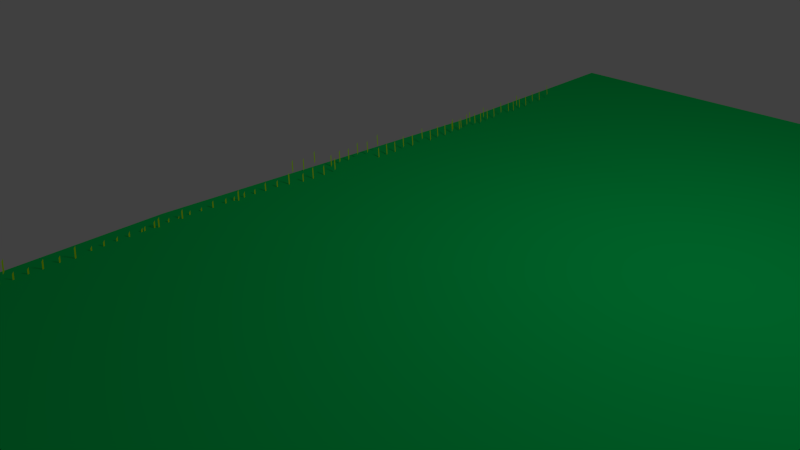 # Source: ground.blend  (saved by Blender 2.73.0; exported with 4.5.12 LTS)
import bpy
from mathutils import Matrix  # noqa: F401  (used for matrix-valued properties, if any)

bpy.ops.wm.read_factory_settings(use_empty=True)
scene = bpy.context.scene
scene.name = 'Scene'

# ---- collections
col_collection_1 = bpy.data.collections.new('Collection 1'); scene.collection.children.link(col_collection_1)

# ---- materials (node trees are filled in below, after node groups)
mat_rock1 = bpy.data.materials.new('Rock1')
mat_rock1.alpha_threshold = 0.0
mat_rock1.use_transparent_shadow = False
mat_rock1.diffuse_color = (0.2968, 0.1147, 0.034, 1.0)
mat_rock1.roughness = 0.5
mat_rock1.line_color = (0.0, 0.0, 0.0, 1.0)
mat_grass_001 = bpy.data.materials.new('Grass.001')
mat_grass_001.alpha_threshold = 0.0
mat_grass_001.use_transparent_shadow = False
mat_grass_001.diffuse_color = (0.0, 0.8, 0.1435, 1.0)
mat_grass_001.roughness = 0.5
mat_grass_001.line_color = (0.0, 0.0, 0.0, 1.0)
mat_dirt = bpy.data.materials.new('Dirt')
mat_dirt.alpha_threshold = 0.0
mat_dirt.use_transparent_shadow = False
mat_dirt.diffuse_color = (0.8, 0.3645, 0.1992, 1.0)
mat_dirt.specular_color = (1.0, 0.391, 0.1849)
mat_dirt.roughness = 0.5
mat_dirt.specular_intensity = 1.0
mat_dirt.line_color = (0.0, 0.0, 0.0, 1.0)
mat_grass = bpy.data.materials.new('Grass')
mat_grass.alpha_threshold = 0.0
mat_grass.use_transparent_shadow = False
mat_grass.diffuse_color = (0.7007, 1.0, 0.0, 1.0)
mat_grass.roughness = 0.5
mat_grass.line_color = (0.0, 0.0, 0.0, 1.0)

# ---- material node trees

# ---- world
world_world = bpy.data.worlds.new('World'); scene.world = world_world
world_world.color = (0.05088, 0.05088, 0.05088)
world_world.use_sun_shadow = False
world_world.sun_shadow_jitter_overblur = 0.0
world_world.cycles.sampling_method = 'MANUAL'
world_world.cycles.sample_map_resolution = 256

# ---- cameras
cam_camera = bpy.data.cameras.new('Camera')
cam_camera.clip_end = 100.0
cam_camera.lens = 35.0
cam_camera.sensor_width = 32.0
cam_camera.sensor_height = 18.0
cam_camera.ortho_scale = 7.314
cam_camera.dof.focus_distance = 0.0
cam_camera.dof.aperture_fstop = 128.0

# ---- lights
light_lamp = bpy.data.lights.new('Lamp', 'POINT')
light_lamp.transmission_factor = 0.0
light_lamp.cutoff_distance = 30.0
light_lamp.energy = 100.0
light_lamp.shadow_buffer_clip_start = 1.001
light_lamp.shadow_soft_size = 1.0
light_lamp.shadow_maximum_resolution = 0.006
light_lamp.use_absolute_resolution = True
light_lamp.cycles.use_multiple_importance_sampling = False

# ---- meshes
me_cube_084 = bpy.data.meshes.new('Cube.084')
me_cube_084.from_pydata([(-1.569, -4.137, -0.08419), (-1.569, -4.281, -0.08419), (-1.713, -4.281, -0.08419), (-1.713, -4.137, -0.08419), (-1.569, -4.137, -0.228), (-1.569, -4.281, -0.228), (-1.713, -4.281, -0.228), (-1.713, -4.137, -0.228)], [], [(4, 5, 1, 0), (5, 6, 2, 1), (6, 7, 3, 2), (7, 4, 0, 3), (0, 1, 2, 3), (7, 6, 5, 4)])
me_cube_084.materials.append(mat_rock1)
me_cube_084.use_remesh_preserve_volume = False
me_cube_084.use_remesh_preserve_attributes = False
me_cube_084.use_mirror_vertex_groups = False
me_cube_084.update()
me_cube_083 = bpy.data.meshes.new('Cube.083')
me_cube_083.from_pydata([(-1.504, -1.699, -0.6148), (-1.504, -1.842, -0.6148), (-1.648, -1.842, -0.6148), (-1.648, -1.699, -0.6148), (-1.504, -1.699, -0.7586), (-1.504, -1.842, -0.7586), (-1.648, -1.842, -0.7586), (-1.648, -1.699, -0.7586)], [], [(4, 5, 1, 0), (5, 6, 2, 1), (6, 7, 3, 2), (7, 4, 0, 3), (0, 1, 2, 3), (7, 6, 5, 4)])
me_cube_083.materials.append(mat_rock1)
me_cube_083.use_remesh_preserve_volume = False
me_cube_083.use_remesh_preserve_attributes = False
me_cube_083.use_mirror_vertex_groups = False
me_cube_083.update()
me_cube_082 = bpy.data.meshes.new('Cube.082')
me_cube_082.from_pydata([(-1.504, -2.637, -0.2735), (-1.504, -2.781, -0.2735), (-1.648, -2.781, -0.2735), (-1.648, -2.637, -0.2735), (-1.504, -2.637, -0.4174), (-1.504, -2.781, -0.4174), (-1.648, -2.781, -0.4174), (-1.648, -2.637, -0.4174)], [], [(4, 5, 1, 0), (5, 6, 2, 1), (6, 7, 3, 2), (7, 4, 0, 3), (0, 1, 2, 3), (7, 6, 5, 4)])
me_cube_082.materials.append(mat_rock1)
me_cube_082.use_remesh_preserve_volume = False
me_cube_082.use_remesh_preserve_attributes = False
me_cube_082.use_mirror_vertex_groups = False
me_cube_082.update()
me_cube_081 = bpy.data.meshes.new('Cube.081')
me_cube_081.from_pydata([(-1.504, -3.305, -0.2735), (-1.504, -3.449, -0.2735), (-1.648, -3.449, -0.2735), (-1.648, -3.305, -0.2735), (-1.504, -3.305, -0.4174), (-1.504, -3.449, -0.4174), (-1.648, -3.449, -0.4174), (-1.648, -3.305, -0.4174)], [], [(4, 5, 1, 0), (5, 6, 2, 1), (6, 7, 3, 2), (7, 4, 0, 3), (0, 1, 2, 3), (7, 6, 5, 4)])
me_cube_081.materials.append(mat_rock1)
me_cube_081.use_remesh_preserve_volume = False
me_cube_081.use_remesh_preserve_attributes = False
me_cube_081.use_mirror_vertex_groups = False
me_cube_081.update()
me_cube_080 = bpy.data.meshes.new('Cube.080')
me_cube_080.from_pydata([(-1.504, -3.655, -0.1296), (-1.504, -3.799, -0.1296), (-1.648, -3.799, -0.1296), (-1.648, -3.655, -0.1296), (-1.504, -3.655, -0.2734), (-1.504, -3.799, -0.2734), (-1.648, -3.799, -0.2734), (-1.648, -3.655, -0.2734)], [], [(4, 5, 1, 0), (5, 6, 2, 1), (6, 7, 3, 2), (7, 4, 0, 3), (0, 1, 2, 3), (7, 6, 5, 4)])
me_cube_080.materials.append(mat_rock1)
me_cube_080.use_remesh_preserve_volume = False
me_cube_080.use_remesh_preserve_attributes = False
me_cube_080.use_mirror_vertex_groups = False
me_cube_080.update()
me_cube_079 = bpy.data.meshes.new('Cube.079')
me_cube_079.from_pydata([(-1.548, -2.13, -0.2271), (-1.548, -2.274, -0.2271), (-1.692, -2.274, -0.2271), (-1.692, -2.13, -0.2271), (-1.548, -2.13, -0.3709), (-1.548, -2.274, -0.3709), (-1.692, -2.274, -0.3709), (-1.692, -2.13, -0.3709)], [], [(4, 5, 1, 0), (5, 6, 2, 1), (6, 7, 3, 2), (7, 4, 0, 3), (0, 1, 2, 3), (7, 6, 5, 4)])
me_cube_079.materials.append(mat_rock1)
me_cube_079.use_remesh_preserve_volume = False
me_cube_079.use_remesh_preserve_attributes = False
me_cube_079.use_mirror_vertex_groups = False
me_cube_079.update()
me_cube_078 = bpy.data.meshes.new('Cube.078')
me_cube_078.from_pydata([(-1.548, 0.7841, -0.2271), (-1.548, 0.6403, -0.2271), (-1.692, 0.6403, -0.2271), (-1.692, 0.7841, -0.2271), (-1.548, 0.7841, -0.3709), (-1.548, 0.6403, -0.3709), (-1.692, 0.6403, -0.3709), (-1.692, 0.7841, -0.3709)], [], [(4, 5, 1, 0), (5, 6, 2, 1), (6, 7, 3, 2), (7, 4, 0, 3), (0, 1, 2, 3), (7, 6, 5, 4)])
me_cube_078.materials.append(mat_rock1)
me_cube_078.use_remesh_preserve_volume = False
me_cube_078.use_remesh_preserve_attributes = False
me_cube_078.use_mirror_vertex_groups = False
me_cube_078.update()
me_cube_077 = bpy.data.meshes.new('Cube.077')
me_cube_077.from_pydata([(-1.504, -0.7402, -0.1296), (-1.504, -0.884, -0.1296), (-1.648, -0.884, -0.1296), (-1.648, -0.7402, -0.1296), (-1.504, -0.7402, -0.2734), (-1.504, -0.884, -0.2734), (-1.648, -0.884, -0.2734), (-1.648, -0.7402, -0.2734)], [], [(4, 5, 1, 0), (5, 6, 2, 1), (6, 7, 3, 2), (7, 4, 0, 3), (0, 1, 2, 3), (7, 6, 5, 4)])
me_cube_077.materials.append(mat_rock1)
me_cube_077.use_remesh_preserve_volume = False
me_cube_077.use_remesh_preserve_attributes = False
me_cube_077.use_mirror_vertex_groups = False
me_cube_077.update()
me_cube_076 = bpy.data.meshes.new('Cube.076')
me_cube_076.from_pydata([(-1.504, -0.3903, -0.2735), (-1.504, -0.5342, -0.2735), (-1.648, -0.5342, -0.2735), (-1.648, -0.3903, -0.2735), (-1.504, -0.3903, -0.4174), (-1.504, -0.5342, -0.4174), (-1.648, -0.5342, -0.4174), (-1.648, -0.3903, -0.4174)], [], [(4, 5, 1, 0), (5, 6, 2, 1), (6, 7, 3, 2), (7, 4, 0, 3), (0, 1, 2, 3), (7, 6, 5, 4)])
me_cube_076.materials.append(mat_rock1)
me_cube_076.use_remesh_preserve_volume = False
me_cube_076.use_remesh_preserve_attributes = False
me_cube_076.use_mirror_vertex_groups = False
me_cube_076.update()
me_cube_075 = bpy.data.meshes.new('Cube.075')
me_cube_075.from_pydata([(-1.504, 0.2776, -0.2735), (-1.504, 0.1338, -0.2735), (-1.648, 0.1338, -0.2735), (-1.648, 0.2776, -0.2735), (-1.504, 0.2776, -0.4174), (-1.504, 0.1338, -0.4174), (-1.648, 0.1338, -0.4174), (-1.648, 0.2776, -0.4174)], [], [(4, 5, 1, 0), (5, 6, 2, 1), (6, 7, 3, 2), (7, 4, 0, 3), (0, 1, 2, 3), (7, 6, 5, 4)])
me_cube_075.materials.append(mat_rock1)
me_cube_075.use_remesh_preserve_volume = False
me_cube_075.use_remesh_preserve_attributes = False
me_cube_075.use_mirror_vertex_groups = False
me_cube_075.update()
me_cube_074 = bpy.data.meshes.new('Cube.074')
me_cube_074.from_pydata([(-1.711, 1.334, -0.06231), (-1.711, 1.19, -0.06231), (-1.855, 1.19, -0.06231), (-1.855, 1.334, -0.06231), (-1.711, 1.334, -0.2061), (-1.711, 1.19, -0.2061), (-1.855, 1.19, -0.2061), (-1.855, 1.334, -0.2061)], [], [(4, 5, 1, 0), (5, 6, 2, 1), (6, 7, 3, 2), (7, 4, 0, 3), (0, 1, 2, 3), (7, 6, 5, 4)])
me_cube_074.materials.append(mat_rock1)
me_cube_074.use_remesh_preserve_volume = False
me_cube_074.use_remesh_preserve_attributes = False
me_cube_074.use_mirror_vertex_groups = False
me_cube_074.update()
me_cube_073 = bpy.data.meshes.new('Cube.073')
me_cube_073.from_pydata([(-1.504, 1.216, -0.6148), (-1.504, 1.072, -0.6148), (-1.648, 1.072, -0.6148), (-1.648, 1.216, -0.6148), (-1.504, 1.216, -0.7586), (-1.504, 1.072, -0.7586), (-1.648, 1.072, -0.7586), (-1.648, 1.216, -0.7586)], [], [(4, 5, 1, 0), (5, 6, 2, 1), (6, 7, 3, 2), (7, 4, 0, 3), (0, 1, 2, 3), (7, 6, 5, 4)])
me_cube_073.materials.append(mat_rock1)
me_cube_073.use_remesh_preserve_volume = False
me_cube_073.use_remesh_preserve_attributes = False
me_cube_073.use_mirror_vertex_groups = False
me_cube_073.update()
me_cube_072 = bpy.data.meshes.new('Cube.072')
me_cube_072.from_pydata([(-1.504, 4.229, -0.007941), (-1.504, 4.085, -0.007941), (-1.648, 4.085, -0.007941), (-1.648, 4.229, -0.007941), (-1.504, 4.229, -0.1518), (-1.504, 4.085, -0.1518), (-1.648, 4.085, -0.1518), (-1.648, 4.229, -0.1518)], [], [(4, 5, 1, 0), (5, 6, 2, 1), (6, 7, 3, 2), (7, 4, 0, 3), (0, 1, 2, 3), (7, 6, 5, 4)])
me_cube_072.materials.append(mat_rock1)
me_cube_072.use_remesh_preserve_volume = False
me_cube_072.use_remesh_preserve_attributes = False
me_cube_072.use_mirror_vertex_groups = False
me_cube_072.update()
me_cube_071 = bpy.data.meshes.new('Cube.071')
me_cube_071.from_pydata([(-1.504, 3.906, -0.6148), (-1.504, 3.762, -0.6148), (-1.648, 3.762, -0.6148), (-1.648, 3.906, -0.6148), (-1.504, 3.906, -0.7586), (-1.504, 3.762, -0.7586), (-1.648, 3.762, -0.7586), (-1.648, 3.906, -0.7586)], [], [(4, 5, 1, 0), (5, 6, 2, 1), (6, 7, 3, 2), (7, 4, 0, 3), (0, 1, 2, 3), (7, 6, 5, 4)])
me_cube_071.materials.append(mat_rock1)
me_cube_071.use_remesh_preserve_volume = False
me_cube_071.use_remesh_preserve_attributes = False
me_cube_071.use_mirror_vertex_groups = False
me_cube_071.update()
me_cube_070 = bpy.data.meshes.new('Cube.070')
me_cube_070.from_pydata([(-1.492, 3.44, -0.06231), (-1.492, 3.296, -0.06231), (-1.636, 3.296, -0.06231), (-1.636, 3.44, -0.06231), (-1.492, 3.44, -0.2061), (-1.492, 3.296, -0.2061), (-1.636, 3.296, -0.2061), (-1.636, 3.44, -0.2061)], [], [(4, 5, 1, 0), (5, 6, 2, 1), (6, 7, 3, 2), (7, 4, 0, 3), (0, 1, 2, 3), (7, 6, 5, 4)])
me_cube_070.materials.append(mat_rock1)
me_cube_070.use_remesh_preserve_volume = False
me_cube_070.use_remesh_preserve_attributes = False
me_cube_070.use_mirror_vertex_groups = False
me_cube_070.update()
me_cube_069 = bpy.data.meshes.new('Cube.069')
me_cube_069.from_pydata([(-1.504, 2.767, 0.133), (-1.504, 2.623, 0.133), (-1.648, 2.623, 0.133), (-1.648, 2.767, 0.133), (-1.504, 2.767, -0.01086), (-1.504, 2.623, -0.01086), (-1.648, 2.623, -0.01086), (-1.648, 2.767, -0.01086)], [], [(4, 5, 1, 0), (5, 6, 2, 1), (6, 7, 3, 2), (7, 4, 0, 3), (0, 1, 2, 3), (7, 6, 5, 4)])
me_cube_069.materials.append(mat_rock1)
me_cube_069.use_remesh_preserve_volume = False
me_cube_069.use_remesh_preserve_attributes = False
me_cube_069.use_mirror_vertex_groups = False
me_cube_069.update()
me_cube_068 = bpy.data.meshes.new('Cube.068')
me_cube_068.from_pydata([(-1.504, 2.784, -0.2735), (-1.504, 2.64, -0.2735), (-1.648, 2.64, -0.2735), (-1.648, 2.784, -0.2735), (-1.504, 2.784, -0.4174), (-1.504, 2.64, -0.4174), (-1.648, 2.64, -0.4174), (-1.648, 2.784, -0.4174)], [], [(4, 5, 1, 0), (5, 6, 2, 1), (6, 7, 3, 2), (7, 4, 0, 3), (0, 1, 2, 3), (7, 6, 5, 4)])
me_cube_068.materials.append(mat_rock1)
me_cube_068.use_remesh_preserve_volume = False
me_cube_068.use_remesh_preserve_attributes = False
me_cube_068.use_mirror_vertex_groups = False
me_cube_068.update()
me_cube_067 = bpy.data.meshes.new('Cube.067')
me_cube_067.from_pydata([(-1.504, 2.299, -0.2735), (-1.504, 2.155, -0.2735), (-1.648, 2.155, -0.2735), (-1.648, 2.299, -0.2735), (-1.504, 2.299, -0.4174), (-1.504, 2.155, -0.4174), (-1.648, 2.155, -0.4174), (-1.648, 2.299, -0.4174)], [], [(4, 5, 1, 0), (5, 6, 2, 1), (6, 7, 3, 2), (7, 4, 0, 3), (0, 1, 2, 3), (7, 6, 5, 4)])
me_cube_067.materials.append(mat_rock1)
me_cube_067.use_remesh_preserve_volume = False
me_cube_067.use_remesh_preserve_attributes = False
me_cube_067.use_mirror_vertex_groups = False
me_cube_067.update()
me_cube_066 = bpy.data.meshes.new('Cube.066')
me_cube_066.from_pydata([(-1.504, 1.949, -0.1296), (-1.504, 1.806, -0.1296), (-1.648, 1.806, -0.1296), (-1.648, 1.949, -0.1296), (-1.504, 1.949, -0.2734), (-1.504, 1.806, -0.2734), (-1.648, 1.806, -0.2734), (-1.648, 1.949, -0.2734)], [], [(4, 5, 1, 0), (5, 6, 2, 1), (6, 7, 3, 2), (7, 4, 0, 3), (0, 1, 2, 3), (7, 6, 5, 4)])
me_cube_066.materials.append(mat_rock1)
me_cube_066.use_remesh_preserve_volume = False
me_cube_066.use_remesh_preserve_attributes = False
me_cube_066.use_mirror_vertex_groups = False
me_cube_066.update()
me_cube_065 = bpy.data.meshes.new('Cube.065')
me_cube_065.from_pydata([(-1.548, 3.151, -0.2271), (-1.548, 3.007, -0.2271), (-1.692, 3.007, -0.2271), (-1.692, 3.151, -0.2271), (-1.548, 3.151, -0.3709), (-1.548, 3.007, -0.3709), (-1.692, 3.007, -0.3709), (-1.692, 3.151, -0.3709)], [], [(4, 5, 1, 0), (5, 6, 2, 1), (6, 7, 3, 2), (7, 4, 0, 3), (0, 1, 2, 3), (7, 6, 5, 4)])
me_cube_065.materials.append(mat_rock1)
me_cube_065.use_remesh_preserve_volume = False
me_cube_065.use_remesh_preserve_attributes = False
me_cube_065.use_mirror_vertex_groups = False
me_cube_065.update()
me_cube_064 = bpy.data.meshes.new('Cube.064')
me_cube_064.from_pydata([(11.03, 5.985, -1.083), (11.03, -7.329, -1.083), (-1.0, -7.329, -1.083), (-1.0, 5.985, -1.083), (11.03, 5.985, 0.9166), (11.03, -7.329, 0.9434), (-1.025, -7.329, 0.9166), (-1.0, 5.985, 0.9166), (11.03, 5.985, 0.4675), (11.14, -7.266, -0.06476), (-1.025, -7.329, -0.03468), (-1.0, 5.985, -0.04363), (-1.0, 2.75, -1.083), (-1.0, -2.309, -1.083), (11.03, -2.422, -1.083), (11.03, 2.75, -1.083), (-1.0, 2.75, 0.8811), (-1.025, -2.309, 1.006), (11.04, -2.309, 0.7947), (11.0, 2.861, 0.8631), (-0.9541, 2.729, 0.2716), (-1.071, -2.288, -0.1794), (10.93, -2.486, 0.4618), (11.06, 2.639, 0.1839)], [], [(14, 1, 2, 13), (18, 17, 6, 5), (22, 18, 5, 9), (9, 5, 6, 10), (20, 16, 7, 11), (8, 0, 3, 11), (14, 22, 9, 1), (1, 9, 10, 2), (12, 20, 11, 3), (4, 8, 11, 7), (0, 15, 12, 3), (21, 17, 16, 20), (8, 4, 19, 23), (19, 16, 17, 18), (15, 14, 13, 12), (23, 19, 18, 22), (4, 7, 16, 19), (10, 6, 17, 21), (0, 8, 23, 15), (15, 23, 22, 14), (2, 10, 21, 13), (13, 21, 20, 12)])
me_cube_064.polygons.foreach_set('material_index', [1, 0, 0, 0, 0, 1, 1, 1, 1, 0, 1, 0, 0, 0, 1, 0, 0, 0, 1, 1, 1, 1])
me_cube_064.materials.append(mat_grass_001)
me_cube_064.materials.append(mat_dirt)
me_cube_064.use_remesh_preserve_volume = False
me_cube_064.use_remesh_preserve_attributes = False
me_cube_064.use_mirror_vertex_groups = False
me_cube_064.update()
me_cube_060 = bpy.data.meshes.new('Cube.060')
me_cube_060.from_pydata([(-1.548, 3.151, -0.2271), (-1.548, 3.007, -0.2271), (-1.692, 3.007, -0.2271), (-1.692, 3.151, -0.2271), (-1.548, 3.151, -0.3709), (-1.548, 3.007, -0.3709), (-1.692, 3.007, -0.3709), (-1.692, 3.151, -0.3709)], [], [(4, 5, 1, 0), (5, 6, 2, 1), (6, 7, 3, 2), (7, 4, 0, 3), (0, 1, 2, 3), (7, 6, 5, 4)])
me_cube_060.materials.append(mat_rock1)
me_cube_060.use_remesh_preserve_volume = False
me_cube_060.use_remesh_preserve_attributes = False
me_cube_060.use_mirror_vertex_groups = False
me_cube_060.update()
me_cube_059 = bpy.data.meshes.new('Cube.059')
me_cube_059.from_pydata([(-1.504, 1.949, -0.1296), (-1.504, 1.806, -0.1296), (-1.648, 1.806, -0.1296), (-1.648, 1.949, -0.1296), (-1.504, 1.949, -0.2734), (-1.504, 1.806, -0.2734), (-1.648, 1.806, -0.2734), (-1.648, 1.949, -0.2734)], [], [(4, 5, 1, 0), (5, 6, 2, 1), (6, 7, 3, 2), (7, 4, 0, 3), (0, 1, 2, 3), (7, 6, 5, 4)])
me_cube_059.materials.append(mat_rock1)
me_cube_059.use_remesh_preserve_volume = False
me_cube_059.use_remesh_preserve_attributes = False
me_cube_059.use_mirror_vertex_groups = False
me_cube_059.update()
me_cube_058 = bpy.data.meshes.new('Cube.058')
me_cube_058.from_pydata([(-1.504, 2.299, -0.2735), (-1.504, 2.155, -0.2735), (-1.648, 2.155, -0.2735), (-1.648, 2.299, -0.2735), (-1.504, 2.299, -0.4174), (-1.504, 2.155, -0.4174), (-1.648, 2.155, -0.4174), (-1.648, 2.299, -0.4174)], [], [(4, 5, 1, 0), (5, 6, 2, 1), (6, 7, 3, 2), (7, 4, 0, 3), (0, 1, 2, 3), (7, 6, 5, 4)])
me_cube_058.materials.append(mat_rock1)
me_cube_058.use_remesh_preserve_volume = False
me_cube_058.use_remesh_preserve_attributes = False
me_cube_058.use_mirror_vertex_groups = False
me_cube_058.update()
me_cube_057 = bpy.data.meshes.new('Cube.057')
me_cube_057.from_pydata([(-1.504, 2.784, -0.2735), (-1.504, 2.64, -0.2735), (-1.648, 2.64, -0.2735), (-1.648, 2.784, -0.2735), (-1.504, 2.784, -0.4174), (-1.504, 2.64, -0.4174), (-1.648, 2.64, -0.4174), (-1.648, 2.784, -0.4174)], [], [(4, 5, 1, 0), (5, 6, 2, 1), (6, 7, 3, 2), (7, 4, 0, 3), (0, 1, 2, 3), (7, 6, 5, 4)])
me_cube_057.materials.append(mat_rock1)
me_cube_057.use_remesh_preserve_volume = False
me_cube_057.use_remesh_preserve_attributes = False
me_cube_057.use_mirror_vertex_groups = False
me_cube_057.update()
me_cube_056 = bpy.data.meshes.new('Cube.056')
me_cube_056.from_pydata([(-1.504, 2.767, 0.133), (-1.504, 2.623, 0.133), (-1.648, 2.623, 0.133), (-1.648, 2.767, 0.133), (-1.504, 2.767, -0.01086), (-1.504, 2.623, -0.01086), (-1.648, 2.623, -0.01086), (-1.648, 2.767, -0.01086)], [], [(4, 5, 1, 0), (5, 6, 2, 1), (6, 7, 3, 2), (7, 4, 0, 3), (0, 1, 2, 3), (7, 6, 5, 4)])
me_cube_056.materials.append(mat_rock1)
me_cube_056.use_remesh_preserve_volume = False
me_cube_056.use_remesh_preserve_attributes = False
me_cube_056.use_mirror_vertex_groups = False
me_cube_056.update()
me_cube_055 = bpy.data.meshes.new('Cube.055')
me_cube_055.from_pydata([(-1.492, 3.44, -0.06231), (-1.492, 3.296, -0.06231), (-1.636, 3.296, -0.06231), (-1.636, 3.44, -0.06231), (-1.492, 3.44, -0.2061), (-1.492, 3.296, -0.2061), (-1.636, 3.296, -0.2061), (-1.636, 3.44, -0.2061)], [], [(4, 5, 1, 0), (5, 6, 2, 1), (6, 7, 3, 2), (7, 4, 0, 3), (0, 1, 2, 3), (7, 6, 5, 4)])
me_cube_055.materials.append(mat_rock1)
me_cube_055.use_remesh_preserve_volume = False
me_cube_055.use_remesh_preserve_attributes = False
me_cube_055.use_mirror_vertex_groups = False
me_cube_055.update()
me_cube_054 = bpy.data.meshes.new('Cube.054')
me_cube_054.from_pydata([(-1.504, 3.906, -0.6148), (-1.504, 3.762, -0.6148), (-1.648, 3.762, -0.6148), (-1.648, 3.906, -0.6148), (-1.504, 3.906, -0.7586), (-1.504, 3.762, -0.7586), (-1.648, 3.762, -0.7586), (-1.648, 3.906, -0.7586)], [], [(4, 5, 1, 0), (5, 6, 2, 1), (6, 7, 3, 2), (7, 4, 0, 3), (0, 1, 2, 3), (7, 6, 5, 4)])
me_cube_054.materials.append(mat_rock1)
me_cube_054.use_remesh_preserve_volume = False
me_cube_054.use_remesh_preserve_attributes = False
me_cube_054.use_mirror_vertex_groups = False
me_cube_054.update()
me_cube_053 = bpy.data.meshes.new('Cube.053')
me_cube_053.from_pydata([(-1.504, 4.229, -0.007941), (-1.504, 4.085, -0.007941), (-1.648, 4.085, -0.007941), (-1.648, 4.229, -0.007941), (-1.504, 4.229, -0.1518), (-1.504, 4.085, -0.1518), (-1.648, 4.085, -0.1518), (-1.648, 4.229, -0.1518)], [], [(4, 5, 1, 0), (5, 6, 2, 1), (6, 7, 3, 2), (7, 4, 0, 3), (0, 1, 2, 3), (7, 6, 5, 4)])
me_cube_053.materials.append(mat_rock1)
me_cube_053.use_remesh_preserve_volume = False
me_cube_053.use_remesh_preserve_attributes = False
me_cube_053.use_mirror_vertex_groups = False
me_cube_053.update()
me_cube_052 = bpy.data.meshes.new('Cube.052')
me_cube_052.from_pydata([(-1.504, 1.216, -0.6148), (-1.504, 1.072, -0.6148), (-1.648, 1.072, -0.6148), (-1.648, 1.216, -0.6148), (-1.504, 1.216, -0.7586), (-1.504, 1.072, -0.7586), (-1.648, 1.072, -0.7586), (-1.648, 1.216, -0.7586)], [], [(4, 5, 1, 0), (5, 6, 2, 1), (6, 7, 3, 2), (7, 4, 0, 3), (0, 1, 2, 3), (7, 6, 5, 4)])
me_cube_052.materials.append(mat_rock1)
me_cube_052.use_remesh_preserve_volume = False
me_cube_052.use_remesh_preserve_attributes = False
me_cube_052.use_mirror_vertex_groups = False
me_cube_052.update()
me_cube_051 = bpy.data.meshes.new('Cube.051')
me_cube_051.from_pydata([(-1.455, 1.334, -0.06231), (-1.455, 1.19, -0.06231), (-1.599, 1.19, -0.06231), (-1.599, 1.334, -0.06231), (-1.455, 1.334, -0.2061), (-1.455, 1.19, -0.2061), (-1.599, 1.19, -0.2061), (-1.599, 1.334, -0.2061)], [], [(4, 5, 1, 0), (5, 6, 2, 1), (6, 7, 3, 2), (7, 4, 0, 3), (0, 1, 2, 3), (7, 6, 5, 4)])
me_cube_051.materials.append(mat_rock1)
me_cube_051.use_remesh_preserve_volume = False
me_cube_051.use_remesh_preserve_attributes = False
me_cube_051.use_mirror_vertex_groups = False
me_cube_051.update()
me_cube_050 = bpy.data.meshes.new('Cube.050')
me_cube_050.from_pydata([(-1.504, 0.2776, -0.2735), (-1.504, 0.1338, -0.2735), (-1.648, 0.1338, -0.2735), (-1.648, 0.2776, -0.2735), (-1.504, 0.2776, -0.4174), (-1.504, 0.1338, -0.4174), (-1.648, 0.1338, -0.4174), (-1.648, 0.2776, -0.4174)], [], [(4, 5, 1, 0), (5, 6, 2, 1), (6, 7, 3, 2), (7, 4, 0, 3), (0, 1, 2, 3), (7, 6, 5, 4)])
me_cube_050.materials.append(mat_rock1)
me_cube_050.use_remesh_preserve_volume = False
me_cube_050.use_remesh_preserve_attributes = False
me_cube_050.use_mirror_vertex_groups = False
me_cube_050.update()
me_cube_049 = bpy.data.meshes.new('Cube.049')
me_cube_049.from_pydata([(-1.504, -0.3903, -0.2735), (-1.504, -0.5342, -0.2735), (-1.648, -0.5342, -0.2735), (-1.648, -0.3903, -0.2735), (-1.504, -0.3903, -0.4174), (-1.504, -0.5342, -0.4174), (-1.648, -0.5342, -0.4174), (-1.648, -0.3903, -0.4174)], [], [(4, 5, 1, 0), (5, 6, 2, 1), (6, 7, 3, 2), (7, 4, 0, 3), (0, 1, 2, 3), (7, 6, 5, 4)])
me_cube_049.materials.append(mat_rock1)
me_cube_049.use_remesh_preserve_volume = False
me_cube_049.use_remesh_preserve_attributes = False
me_cube_049.use_mirror_vertex_groups = False
me_cube_049.update()
me_cube_048 = bpy.data.meshes.new('Cube.048')
me_cube_048.from_pydata([(-1.504, -0.7402, -0.1296), (-1.504, -0.884, -0.1296), (-1.648, -0.884, -0.1296), (-1.648, -0.7402, -0.1296), (-1.504, -0.7402, -0.2734), (-1.504, -0.884, -0.2734), (-1.648, -0.884, -0.2734), (-1.648, -0.7402, -0.2734)], [], [(4, 5, 1, 0), (5, 6, 2, 1), (6, 7, 3, 2), (7, 4, 0, 3), (0, 1, 2, 3), (7, 6, 5, 4)])
me_cube_048.materials.append(mat_rock1)
me_cube_048.use_remesh_preserve_volume = False
me_cube_048.use_remesh_preserve_attributes = False
me_cube_048.use_mirror_vertex_groups = False
me_cube_048.update()
me_cube_047 = bpy.data.meshes.new('Cube.047')
me_cube_047.from_pydata([(-1.548, 0.7841, -0.2271), (-1.548, 0.6403, -0.2271), (-1.692, 0.6403, -0.2271), (-1.692, 0.7841, -0.2271), (-1.548, 0.7841, -0.3709), (-1.548, 0.6403, -0.3709), (-1.692, 0.6403, -0.3709), (-1.692, 0.7841, -0.3709)], [], [(4, 5, 1, 0), (5, 6, 2, 1), (6, 7, 3, 2), (7, 4, 0, 3), (0, 1, 2, 3), (7, 6, 5, 4)])
me_cube_047.materials.append(mat_rock1)
me_cube_047.use_remesh_preserve_volume = False
me_cube_047.use_remesh_preserve_attributes = False
me_cube_047.use_mirror_vertex_groups = False
me_cube_047.update()
me_cube_046 = bpy.data.meshes.new('Cube.046')
me_cube_046.from_pydata([(-1.548, 0.7841, -0.2271), (-1.548, 0.6403, -0.2271), (-1.692, 0.6403, -0.2271), (-1.692, 0.7841, -0.2271), (-1.548, 0.7841, -0.3709), (-1.548, 0.6403, -0.3709), (-1.692, 0.6403, -0.3709), (-1.692, 0.7841, -0.3709)], [], [(4, 5, 1, 0), (5, 6, 2, 1), (6, 7, 3, 2), (7, 4, 0, 3), (0, 1, 2, 3), (7, 6, 5, 4)])
me_cube_046.materials.append(mat_rock1)
me_cube_046.use_remesh_preserve_volume = False
me_cube_046.use_remesh_preserve_attributes = False
me_cube_046.use_mirror_vertex_groups = False
me_cube_046.update()
me_cube_045 = bpy.data.meshes.new('Cube.045')
me_cube_045.from_pydata([(-1.504, -0.7402, -0.1296), (-1.504, -0.884, -0.1296), (-1.648, -0.884, -0.1296), (-1.648, -0.7402, -0.1296), (-1.504, -0.7402, -0.2734), (-1.504, -0.884, -0.2734), (-1.648, -0.884, -0.2734), (-1.648, -0.7402, -0.2734)], [], [(4, 5, 1, 0), (5, 6, 2, 1), (6, 7, 3, 2), (7, 4, 0, 3), (0, 1, 2, 3), (7, 6, 5, 4)])
me_cube_045.materials.append(mat_rock1)
me_cube_045.use_remesh_preserve_volume = False
me_cube_045.use_remesh_preserve_attributes = False
me_cube_045.use_mirror_vertex_groups = False
me_cube_045.update()
me_cube_044 = bpy.data.meshes.new('Cube.044')
me_cube_044.from_pydata([(-1.504, -0.3903, -0.2735), (-1.504, -0.5342, -0.2735), (-1.648, -0.5342, -0.2735), (-1.648, -0.3903, -0.2735), (-1.504, -0.3903, -0.4174), (-1.504, -0.5342, -0.4174), (-1.648, -0.5342, -0.4174), (-1.648, -0.3903, -0.4174)], [], [(4, 5, 1, 0), (5, 6, 2, 1), (6, 7, 3, 2), (7, 4, 0, 3), (0, 1, 2, 3), (7, 6, 5, 4)])
me_cube_044.materials.append(mat_rock1)
me_cube_044.use_remesh_preserve_volume = False
me_cube_044.use_remesh_preserve_attributes = False
me_cube_044.use_mirror_vertex_groups = False
me_cube_044.update()
me_cube_043 = bpy.data.meshes.new('Cube.043')
me_cube_043.from_pydata([(-1.504, 0.2776, -0.2735), (-1.504, 0.1338, -0.2735), (-1.648, 0.1338, -0.2735), (-1.648, 0.2776, -0.2735), (-1.504, 0.2776, -0.4174), (-1.504, 0.1338, -0.4174), (-1.648, 0.1338, -0.4174), (-1.648, 0.2776, -0.4174)], [], [(4, 5, 1, 0), (5, 6, 2, 1), (6, 7, 3, 2), (7, 4, 0, 3), (0, 1, 2, 3), (7, 6, 5, 4)])
me_cube_043.materials.append(mat_rock1)
me_cube_043.use_remesh_preserve_volume = False
me_cube_043.use_remesh_preserve_attributes = False
me_cube_043.use_mirror_vertex_groups = False
me_cube_043.update()
me_cube_042 = bpy.data.meshes.new('Cube.042')
me_cube_042.from_pydata([(-1.615, 1.334, -0.06231), (-1.615, 1.19, -0.06231), (-1.759, 1.19, -0.06231), (-1.759, 1.334, -0.06231), (-1.615, 1.334, -0.2061), (-1.615, 1.19, -0.2061), (-1.759, 1.19, -0.2061), (-1.759, 1.334, -0.2061)], [], [(4, 5, 1, 0), (5, 6, 2, 1), (6, 7, 3, 2), (7, 4, 0, 3), (0, 1, 2, 3), (7, 6, 5, 4)])
me_cube_042.materials.append(mat_rock1)
me_cube_042.use_remesh_preserve_volume = False
me_cube_042.use_remesh_preserve_attributes = False
me_cube_042.use_mirror_vertex_groups = False
me_cube_042.update()
me_cube_041 = bpy.data.meshes.new('Cube.041')
me_cube_041.from_pydata([(-1.504, 1.216, -0.6148), (-1.504, 1.072, -0.6148), (-1.648, 1.072, -0.6148), (-1.648, 1.216, -0.6148), (-1.504, 1.216, -0.7586), (-1.504, 1.072, -0.7586), (-1.648, 1.072, -0.7586), (-1.648, 1.216, -0.7586)], [], [(4, 5, 1, 0), (5, 6, 2, 1), (6, 7, 3, 2), (7, 4, 0, 3), (0, 1, 2, 3), (7, 6, 5, 4)])
me_cube_041.materials.append(mat_rock1)
me_cube_041.use_remesh_preserve_volume = False
me_cube_041.use_remesh_preserve_attributes = False
me_cube_041.use_mirror_vertex_groups = False
me_cube_041.update()
me_cube_040 = bpy.data.meshes.new('Cube.040')
me_cube_040.from_pydata([(-1.504, 4.229, -0.007941), (-1.504, 4.085, -0.007941), (-1.648, 4.085, -0.007941), (-1.648, 4.229, -0.007941), (-1.504, 4.229, -0.1518), (-1.504, 4.085, -0.1518), (-1.648, 4.085, -0.1518), (-1.648, 4.229, -0.1518)], [], [(4, 5, 1, 0), (5, 6, 2, 1), (6, 7, 3, 2), (7, 4, 0, 3), (0, 1, 2, 3), (7, 6, 5, 4)])
me_cube_040.materials.append(mat_rock1)
me_cube_040.use_remesh_preserve_volume = False
me_cube_040.use_remesh_preserve_attributes = False
me_cube_040.use_mirror_vertex_groups = False
me_cube_040.update()
me_cube_039 = bpy.data.meshes.new('Cube.039')
me_cube_039.from_pydata([(-1.504, 3.906, -0.6148), (-1.504, 3.762, -0.6148), (-1.648, 3.762, -0.6148), (-1.648, 3.906, -0.6148), (-1.504, 3.906, -0.7586), (-1.504, 3.762, -0.7586), (-1.648, 3.762, -0.7586), (-1.648, 3.906, -0.7586)], [], [(4, 5, 1, 0), (5, 6, 2, 1), (6, 7, 3, 2), (7, 4, 0, 3), (0, 1, 2, 3), (7, 6, 5, 4)])
me_cube_039.materials.append(mat_rock1)
me_cube_039.use_remesh_preserve_volume = False
me_cube_039.use_remesh_preserve_attributes = False
me_cube_039.use_mirror_vertex_groups = False
me_cube_039.update()
me_cube_038 = bpy.data.meshes.new('Cube.038')
me_cube_038.from_pydata([(-1.492, 3.44, -0.06231), (-1.492, 3.296, -0.06231), (-1.636, 3.296, -0.06231), (-1.636, 3.44, -0.06231), (-1.492, 3.44, -0.2061), (-1.492, 3.296, -0.2061), (-1.636, 3.296, -0.2061), (-1.636, 3.44, -0.2061)], [], [(4, 5, 1, 0), (5, 6, 2, 1), (6, 7, 3, 2), (7, 4, 0, 3), (0, 1, 2, 3), (7, 6, 5, 4)])
me_cube_038.materials.append(mat_rock1)
me_cube_038.use_remesh_preserve_volume = False
me_cube_038.use_remesh_preserve_attributes = False
me_cube_038.use_mirror_vertex_groups = False
me_cube_038.update()
me_cube_037 = bpy.data.meshes.new('Cube.037')
me_cube_037.from_pydata([(-1.504, 2.767, 0.133), (-1.504, 2.623, 0.133), (-1.648, 2.623, 0.133), (-1.648, 2.767, 0.133), (-1.504, 2.767, -0.01086), (-1.504, 2.623, -0.01086), (-1.648, 2.623, -0.01086), (-1.648, 2.767, -0.01086)], [], [(4, 5, 1, 0), (5, 6, 2, 1), (6, 7, 3, 2), (7, 4, 0, 3), (0, 1, 2, 3), (7, 6, 5, 4)])
me_cube_037.materials.append(mat_rock1)
me_cube_037.use_remesh_preserve_volume = False
me_cube_037.use_remesh_preserve_attributes = False
me_cube_037.use_mirror_vertex_groups = False
me_cube_037.update()
me_cube_036 = bpy.data.meshes.new('Cube.036')
me_cube_036.from_pydata([(-1.504, 2.784, -0.2735), (-1.504, 2.64, -0.2735), (-1.648, 2.64, -0.2735), (-1.648, 2.784, -0.2735), (-1.504, 2.784, -0.4174), (-1.504, 2.64, -0.4174), (-1.648, 2.64, -0.4174), (-1.648, 2.784, -0.4174)], [], [(4, 5, 1, 0), (5, 6, 2, 1), (6, 7, 3, 2), (7, 4, 0, 3), (0, 1, 2, 3), (7, 6, 5, 4)])
me_cube_036.materials.append(mat_rock1)
me_cube_036.use_remesh_preserve_volume = False
me_cube_036.use_remesh_preserve_attributes = False
me_cube_036.use_mirror_vertex_groups = False
me_cube_036.update()
me_cube_035 = bpy.data.meshes.new('Cube.035')
me_cube_035.from_pydata([(-1.504, 2.299, -0.2735), (-1.504, 2.155, -0.2735), (-1.648, 2.155, -0.2735), (-1.648, 2.299, -0.2735), (-1.504, 2.299, -0.4174), (-1.504, 2.155, -0.4174), (-1.648, 2.155, -0.4174), (-1.648, 2.299, -0.4174)], [], [(4, 5, 1, 0), (5, 6, 2, 1), (6, 7, 3, 2), (7, 4, 0, 3), (0, 1, 2, 3), (7, 6, 5, 4)])
me_cube_035.materials.append(mat_rock1)
me_cube_035.use_remesh_preserve_volume = False
me_cube_035.use_remesh_preserve_attributes = False
me_cube_035.use_mirror_vertex_groups = False
me_cube_035.update()
me_cube_034 = bpy.data.meshes.new('Cube.034')
me_cube_034.from_pydata([(-1.504, 1.949, -0.1296), (-1.504, 1.806, -0.1296), (-1.648, 1.806, -0.1296), (-1.648, 1.949, -0.1296), (-1.504, 1.949, -0.2734), (-1.504, 1.806, -0.2734), (-1.648, 1.806, -0.2734), (-1.648, 1.949, -0.2734)], [], [(4, 5, 1, 0), (5, 6, 2, 1), (6, 7, 3, 2), (7, 4, 0, 3), (0, 1, 2, 3), (7, 6, 5, 4)])
me_cube_034.materials.append(mat_rock1)
me_cube_034.use_remesh_preserve_volume = False
me_cube_034.use_remesh_preserve_attributes = False
me_cube_034.use_mirror_vertex_groups = False
me_cube_034.update()
me_cube_033 = bpy.data.meshes.new('Cube.033')
me_cube_033.from_pydata([(-1.548, 3.151, -0.2271), (-1.548, 3.007, -0.2271), (-1.692, 3.007, -0.2271), (-1.692, 3.151, -0.2271), (-1.548, 3.151, -0.3709), (-1.548, 3.007, -0.3709), (-1.692, 3.007, -0.3709), (-1.692, 3.151, -0.3709)], [], [(4, 5, 1, 0), (5, 6, 2, 1), (6, 7, 3, 2), (7, 4, 0, 3), (0, 1, 2, 3), (7, 6, 5, 4)])
me_cube_033.materials.append(mat_rock1)
me_cube_033.use_remesh_preserve_volume = False
me_cube_033.use_remesh_preserve_attributes = False
me_cube_033.use_mirror_vertex_groups = False
me_cube_033.update()
me_cube_030 = bpy.data.meshes.new('Cube.030')
me_cube_030.from_pydata([(-1.548, 3.151, -0.2271), (-1.548, 3.007, -0.2271), (-1.692, 3.007, -0.2271), (-1.692, 3.151, -0.2271), (-1.548, 3.151, -0.3709), (-1.548, 3.007, -0.3709), (-1.692, 3.007, -0.3709), (-1.692, 3.151, -0.3709)], [], [(4, 5, 1, 0), (5, 6, 2, 1), (6, 7, 3, 2), (7, 4, 0, 3), (0, 1, 2, 3), (7, 6, 5, 4)])
me_cube_030.materials.append(mat_rock1)
me_cube_030.use_remesh_preserve_volume = False
me_cube_030.use_remesh_preserve_attributes = False
me_cube_030.use_mirror_vertex_groups = False
me_cube_030.update()
me_cube_029 = bpy.data.meshes.new('Cube.029')
me_cube_029.from_pydata([(-1.504, 1.949, -0.1296), (-1.504, 1.806, -0.1296), (-1.648, 1.806, -0.1296), (-1.648, 1.949, -0.1296), (-1.504, 1.949, -0.2734), (-1.504, 1.806, -0.2734), (-1.648, 1.806, -0.2734), (-1.648, 1.949, -0.2734)], [], [(4, 5, 1, 0), (5, 6, 2, 1), (6, 7, 3, 2), (7, 4, 0, 3), (0, 1, 2, 3), (7, 6, 5, 4)])
me_cube_029.materials.append(mat_rock1)
me_cube_029.use_remesh_preserve_volume = False
me_cube_029.use_remesh_preserve_attributes = False
me_cube_029.use_mirror_vertex_groups = False
me_cube_029.update()
me_cube_028 = bpy.data.meshes.new('Cube.028')
me_cube_028.from_pydata([(-1.504, 2.299, -0.2735), (-1.504, 2.155, -0.2735), (-1.648, 2.155, -0.2735), (-1.648, 2.299, -0.2735), (-1.504, 2.299, -0.4174), (-1.504, 2.155, -0.4174), (-1.648, 2.155, -0.4174), (-1.648, 2.299, -0.4174)], [], [(4, 5, 1, 0), (5, 6, 2, 1), (6, 7, 3, 2), (7, 4, 0, 3), (0, 1, 2, 3), (7, 6, 5, 4)])
me_cube_028.materials.append(mat_rock1)
me_cube_028.use_remesh_preserve_volume = False
me_cube_028.use_remesh_preserve_attributes = False
me_cube_028.use_mirror_vertex_groups = False
me_cube_028.update()
me_cube_027 = bpy.data.meshes.new('Cube.027')
me_cube_027.from_pydata([(-1.504, 2.784, -0.2735), (-1.504, 2.64, -0.2735), (-1.648, 2.64, -0.2735), (-1.648, 2.784, -0.2735), (-1.504, 2.784, -0.4174), (-1.504, 2.64, -0.4174), (-1.648, 2.64, -0.4174), (-1.648, 2.784, -0.4174)], [], [(4, 5, 1, 0), (5, 6, 2, 1), (6, 7, 3, 2), (7, 4, 0, 3), (0, 1, 2, 3), (7, 6, 5, 4)])
me_cube_027.materials.append(mat_rock1)
me_cube_027.use_remesh_preserve_volume = False
me_cube_027.use_remesh_preserve_attributes = False
me_cube_027.use_mirror_vertex_groups = False
me_cube_027.update()
me_cube_026 = bpy.data.meshes.new('Cube.026')
me_cube_026.from_pydata([(-1.504, 2.767, 0.133), (-1.504, 2.623, 0.133), (-1.648, 2.623, 0.133), (-1.648, 2.767, 0.133), (-1.504, 2.767, -0.01086), (-1.504, 2.623, -0.01086), (-1.648, 2.623, -0.01086), (-1.648, 2.767, -0.01086)], [], [(4, 5, 1, 0), (5, 6, 2, 1), (6, 7, 3, 2), (7, 4, 0, 3), (0, 1, 2, 3), (7, 6, 5, 4)])
me_cube_026.materials.append(mat_rock1)
me_cube_026.use_remesh_preserve_volume = False
me_cube_026.use_remesh_preserve_attributes = False
me_cube_026.use_mirror_vertex_groups = False
me_cube_026.update()
me_cube_025 = bpy.data.meshes.new('Cube.025')
me_cube_025.from_pydata([(-1.492, 3.44, -0.06231), (-1.492, 3.296, -0.06231), (-1.636, 3.296, -0.06231), (-1.636, 3.44, -0.06231), (-1.492, 3.44, -0.2061), (-1.492, 3.296, -0.2061), (-1.636, 3.296, -0.2061), (-1.636, 3.44, -0.2061)], [], [(4, 5, 1, 0), (5, 6, 2, 1), (6, 7, 3, 2), (7, 4, 0, 3), (0, 1, 2, 3), (7, 6, 5, 4)])
me_cube_025.materials.append(mat_rock1)
me_cube_025.use_remesh_preserve_volume = False
me_cube_025.use_remesh_preserve_attributes = False
me_cube_025.use_mirror_vertex_groups = False
me_cube_025.update()
me_cube_024 = bpy.data.meshes.new('Cube.024')
me_cube_024.from_pydata([(-1.504, 3.906, -0.6148), (-1.504, 3.762, -0.6148), (-1.648, 3.762, -0.6148), (-1.648, 3.906, -0.6148), (-1.504, 3.906, -0.7586), (-1.504, 3.762, -0.7586), (-1.648, 3.762, -0.7586), (-1.648, 3.906, -0.7586)], [], [(4, 5, 1, 0), (5, 6, 2, 1), (6, 7, 3, 2), (7, 4, 0, 3), (0, 1, 2, 3), (7, 6, 5, 4)])
me_cube_024.materials.append(mat_rock1)
me_cube_024.use_remesh_preserve_volume = False
me_cube_024.use_remesh_preserve_attributes = False
me_cube_024.use_mirror_vertex_groups = False
me_cube_024.update()
me_cube_023 = bpy.data.meshes.new('Cube.023')
me_cube_023.from_pydata([(-1.504, 4.229, -0.007941), (-1.504, 4.085, -0.007941), (-1.648, 4.085, -0.007941), (-1.648, 4.229, -0.007941), (-1.504, 4.229, -0.1518), (-1.504, 4.085, -0.1518), (-1.648, 4.085, -0.1518), (-1.648, 4.229, -0.1518)], [], [(4, 5, 1, 0), (5, 6, 2, 1), (6, 7, 3, 2), (7, 4, 0, 3), (0, 1, 2, 3), (7, 6, 5, 4)])
me_cube_023.materials.append(mat_rock1)
me_cube_023.use_remesh_preserve_volume = False
me_cube_023.use_remesh_preserve_attributes = False
me_cube_023.use_mirror_vertex_groups = False
me_cube_023.update()
me_cube_022 = bpy.data.meshes.new('Cube.022')
me_cube_022.from_pydata([(-1.504, 1.216, -0.6148), (-1.504, 1.072, -0.6148), (-1.648, 1.072, -0.6148), (-1.648, 1.216, -0.6148), (-1.504, 1.216, -0.7586), (-1.504, 1.072, -0.7586), (-1.648, 1.072, -0.7586), (-1.648, 1.216, -0.7586)], [], [(4, 5, 1, 0), (5, 6, 2, 1), (6, 7, 3, 2), (7, 4, 0, 3), (0, 1, 2, 3), (7, 6, 5, 4)])
me_cube_022.materials.append(mat_rock1)
me_cube_022.use_remesh_preserve_volume = False
me_cube_022.use_remesh_preserve_attributes = False
me_cube_022.use_mirror_vertex_groups = False
me_cube_022.update()
me_cube_021 = bpy.data.meshes.new('Cube.021')
me_cube_021.from_pydata([(-1.455, 1.334, -0.06231), (-1.455, 1.19, -0.06231), (-1.599, 1.19, -0.06231), (-1.599, 1.334, -0.06231), (-1.455, 1.334, -0.2061), (-1.455, 1.19, -0.2061), (-1.599, 1.19, -0.2061), (-1.599, 1.334, -0.2061)], [], [(4, 5, 1, 0), (5, 6, 2, 1), (6, 7, 3, 2), (7, 4, 0, 3), (0, 1, 2, 3), (7, 6, 5, 4)])
me_cube_021.materials.append(mat_rock1)
me_cube_021.use_remesh_preserve_volume = False
me_cube_021.use_remesh_preserve_attributes = False
me_cube_021.use_mirror_vertex_groups = False
me_cube_021.update()
me_cube_020 = bpy.data.meshes.new('Cube.020')
me_cube_020.from_pydata([(-1.504, 0.0772, 0.133), (-1.504, -0.06662, 0.133), (-1.648, -0.06662, 0.133), (-1.648, 0.0772, 0.133), (-1.504, 0.0772, -0.01086), (-1.504, -0.06662, -0.01086), (-1.648, -0.06662, -0.01086), (-1.648, 0.0772, -0.01086)], [], [(4, 5, 1, 0), (5, 6, 2, 1), (6, 7, 3, 2), (7, 4, 0, 3), (0, 1, 2, 3), (7, 6, 5, 4)])
me_cube_020.materials.append(mat_rock1)
me_cube_020.use_remesh_preserve_volume = False
me_cube_020.use_remesh_preserve_attributes = False
me_cube_020.use_mirror_vertex_groups = False
me_cube_020.update()
me_cube_019 = bpy.data.meshes.new('Cube.019')
me_cube_019.from_pydata([(-1.504, 0.2776, -0.2735), (-1.504, 0.1338, -0.2735), (-1.648, 0.1338, -0.2735), (-1.648, 0.2776, -0.2735), (-1.504, 0.2776, -0.4174), (-1.504, 0.1338, -0.4174), (-1.648, 0.1338, -0.4174), (-1.648, 0.2776, -0.4174)], [], [(4, 5, 1, 0), (5, 6, 2, 1), (6, 7, 3, 2), (7, 4, 0, 3), (0, 1, 2, 3), (7, 6, 5, 4)])
me_cube_019.materials.append(mat_rock1)
me_cube_019.use_remesh_preserve_volume = False
me_cube_019.use_remesh_preserve_attributes = False
me_cube_019.use_mirror_vertex_groups = False
me_cube_019.update()
me_cube_018 = bpy.data.meshes.new('Cube.018')
me_cube_018.from_pydata([(-1.504, -0.3903, -0.2735), (-1.504, -0.5342, -0.2735), (-1.648, -0.5342, -0.2735), (-1.648, -0.3903, -0.2735), (-1.504, -0.3903, -0.4174), (-1.504, -0.5342, -0.4174), (-1.648, -0.5342, -0.4174), (-1.648, -0.3903, -0.4174)], [], [(4, 5, 1, 0), (5, 6, 2, 1), (6, 7, 3, 2), (7, 4, 0, 3), (0, 1, 2, 3), (7, 6, 5, 4)])
me_cube_018.materials.append(mat_rock1)
me_cube_018.use_remesh_preserve_volume = False
me_cube_018.use_remesh_preserve_attributes = False
me_cube_018.use_mirror_vertex_groups = False
me_cube_018.update()
me_cube_017 = bpy.data.meshes.new('Cube.017')
me_cube_017.from_pydata([(-1.504, -0.7402, -0.1296), (-1.504, -0.884, -0.1296), (-1.648, -0.884, -0.1296), (-1.648, -0.7402, -0.1296), (-1.504, -0.7402, -0.2734), (-1.504, -0.884, -0.2734), (-1.648, -0.884, -0.2734), (-1.648, -0.7402, -0.2734)], [], [(4, 5, 1, 0), (5, 6, 2, 1), (6, 7, 3, 2), (7, 4, 0, 3), (0, 1, 2, 3), (7, 6, 5, 4)])
me_cube_017.materials.append(mat_rock1)
me_cube_017.use_remesh_preserve_volume = False
me_cube_017.use_remesh_preserve_attributes = False
me_cube_017.use_mirror_vertex_groups = False
me_cube_017.update()
me_cube_002 = bpy.data.meshes.new('Cube.002')
me_cube_002.from_pydata([(-1.548, 0.7841, -0.2271), (-1.548, 0.6403, -0.2271), (-1.692, 0.6403, -0.2271), (-1.692, 0.7841, -0.2271), (-1.548, 0.7841, -0.3709), (-1.548, 0.6403, -0.3709), (-1.692, 0.6403, -0.3709), (-1.692, 0.7841, -0.3709)], [], [(4, 5, 1, 0), (5, 6, 2, 1), (6, 7, 3, 2), (7, 4, 0, 3), (0, 1, 2, 3), (7, 6, 5, 4)])
me_cube_002.materials.append(mat_rock1)
me_cube_002.use_remesh_preserve_volume = False
me_cube_002.use_remesh_preserve_attributes = False
me_cube_002.use_mirror_vertex_groups = False
me_cube_002.update()
me_cube_016 = bpy.data.meshes.new('Cube.016')
me_cube_016.from_pydata([(-1.548, 0.7841, -0.2271), (-1.548, 0.6403, -0.2271), (-1.692, 0.6403, -0.2271), (-1.692, 0.7841, -0.2271), (-1.548, 0.7841, -0.3709), (-1.548, 0.6403, -0.3709), (-1.692, 0.6403, -0.3709), (-1.692, 0.7841, -0.3709)], [], [(4, 5, 1, 0), (5, 6, 2, 1), (6, 7, 3, 2), (7, 4, 0, 3), (0, 1, 2, 3), (7, 6, 5, 4)])
me_cube_016.materials.append(mat_rock1)
me_cube_016.use_remesh_preserve_volume = False
me_cube_016.use_remesh_preserve_attributes = False
me_cube_016.use_mirror_vertex_groups = False
me_cube_016.update()
me_cube_015 = bpy.data.meshes.new('Cube.015')
me_cube_015.from_pydata([(-1.504, -0.7402, -0.1296), (-1.504, -0.884, -0.1296), (-1.648, -0.884, -0.1296), (-1.648, -0.7402, -0.1296), (-1.504, -0.7402, -0.2734), (-1.504, -0.884, -0.2734), (-1.648, -0.884, -0.2734), (-1.648, -0.7402, -0.2734)], [], [(4, 5, 1, 0), (5, 6, 2, 1), (6, 7, 3, 2), (7, 4, 0, 3), (0, 1, 2, 3), (7, 6, 5, 4)])
me_cube_015.materials.append(mat_rock1)
me_cube_015.use_remesh_preserve_volume = False
me_cube_015.use_remesh_preserve_attributes = False
me_cube_015.use_mirror_vertex_groups = False
me_cube_015.update()
me_cube_014 = bpy.data.meshes.new('Cube.014')
me_cube_014.from_pydata([(-1.504, -0.3903, -0.2735), (-1.504, -0.5342, -0.2735), (-1.648, -0.5342, -0.2735), (-1.648, -0.3903, -0.2735), (-1.504, -0.3903, -0.4174), (-1.504, -0.5342, -0.4174), (-1.648, -0.5342, -0.4174), (-1.648, -0.3903, -0.4174)], [], [(4, 5, 1, 0), (5, 6, 2, 1), (6, 7, 3, 2), (7, 4, 0, 3), (0, 1, 2, 3), (7, 6, 5, 4)])
me_cube_014.materials.append(mat_rock1)
me_cube_014.use_remesh_preserve_volume = False
me_cube_014.use_remesh_preserve_attributes = False
me_cube_014.use_mirror_vertex_groups = False
me_cube_014.update()
me_cube_013 = bpy.data.meshes.new('Cube.013')
me_cube_013.from_pydata([(-1.504, 0.2776, -0.2735), (-1.504, 0.1338, -0.2735), (-1.648, 0.1338, -0.2735), (-1.648, 0.2776, -0.2735), (-1.504, 0.2776, -0.4174), (-1.504, 0.1338, -0.4174), (-1.648, 0.1338, -0.4174), (-1.648, 0.2776, -0.4174)], [], [(4, 5, 1, 0), (5, 6, 2, 1), (6, 7, 3, 2), (7, 4, 0, 3), (0, 1, 2, 3), (7, 6, 5, 4)])
me_cube_013.materials.append(mat_rock1)
me_cube_013.use_remesh_preserve_volume = False
me_cube_013.use_remesh_preserve_attributes = False
me_cube_013.use_mirror_vertex_groups = False
me_cube_013.update()
me_cube_012 = bpy.data.meshes.new('Cube.012')
me_cube_012.from_pydata([(-1.504, 0.0772, 0.133), (-1.504, -0.06662, 0.133), (-1.648, -0.06662, 0.133), (-1.648, 0.0772, 0.133), (-1.504, 0.0772, -0.01086), (-1.504, -0.06662, -0.01086), (-1.648, -0.06662, -0.01086), (-1.648, 0.0772, -0.01086)], [], [(4, 5, 1, 0), (5, 6, 2, 1), (6, 7, 3, 2), (7, 4, 0, 3), (0, 1, 2, 3), (7, 6, 5, 4)])
me_cube_012.materials.append(mat_rock1)
me_cube_012.use_remesh_preserve_volume = False
me_cube_012.use_remesh_preserve_attributes = False
me_cube_012.use_mirror_vertex_groups = False
me_cube_012.update()
me_cube_011 = bpy.data.meshes.new('Cube.011')
me_cube_011.from_pydata([(-1.523, 0.9993, 0.04245), (-1.523, 0.8554, 0.04245), (-1.667, 0.8554, 0.04245), (-1.667, 0.9993, 0.04245), (-1.523, 0.9993, -0.1014), (-1.523, 0.8554, -0.1014), (-1.667, 0.8554, -0.1014), (-1.667, 0.9993, -0.1014)], [], [(4, 5, 1, 0), (5, 6, 2, 1), (6, 7, 3, 2), (7, 4, 0, 3), (0, 1, 2, 3), (7, 6, 5, 4)])
me_cube_011.materials.append(mat_rock1)
me_cube_011.use_remesh_preserve_volume = False
me_cube_011.use_remesh_preserve_attributes = False
me_cube_011.use_mirror_vertex_groups = False
me_cube_011.update()
me_cube_010 = bpy.data.meshes.new('Cube.010')
me_cube_010.from_pydata([(-1.504, 1.216, -0.6148), (-1.504, 1.072, -0.6148), (-1.648, 1.072, -0.6148), (-1.648, 1.216, -0.6148), (-1.504, 1.216, -0.7586), (-1.504, 1.072, -0.7586), (-1.648, 1.072, -0.7586), (-1.648, 1.216, -0.7586)], [], [(4, 5, 1, 0), (5, 6, 2, 1), (6, 7, 3, 2), (7, 4, 0, 3), (0, 1, 2, 3), (7, 6, 5, 4)])
me_cube_010.materials.append(mat_rock1)
me_cube_010.use_remesh_preserve_volume = False
me_cube_010.use_remesh_preserve_attributes = False
me_cube_010.use_mirror_vertex_groups = False
me_cube_010.update()
me_cube_009 = bpy.data.meshes.new('Cube.009')
me_cube_009.from_pydata([(-1.504, 4.229, -0.007941), (-1.504, 4.085, -0.007941), (-1.648, 4.085, -0.007941), (-1.648, 4.229, -0.007941), (-1.504, 4.229, -0.1518), (-1.504, 4.085, -0.1518), (-1.648, 4.085, -0.1518), (-1.648, 4.229, -0.1518)], [], [(4, 5, 1, 0), (5, 6, 2, 1), (6, 7, 3, 2), (7, 4, 0, 3), (0, 1, 2, 3), (7, 6, 5, 4)])
me_cube_009.materials.append(mat_rock1)
me_cube_009.use_remesh_preserve_volume = False
me_cube_009.use_remesh_preserve_attributes = False
me_cube_009.use_mirror_vertex_groups = False
me_cube_009.update()
me_cube_008 = bpy.data.meshes.new('Cube.008')
me_cube_008.from_pydata([(-1.504, 3.906, -0.6148), (-1.504, 3.762, -0.6148), (-1.648, 3.762, -0.6148), (-1.648, 3.906, -0.6148), (-1.504, 3.906, -0.7586), (-1.504, 3.762, -0.7586), (-1.648, 3.762, -0.7586), (-1.648, 3.906, -0.7586)], [], [(4, 5, 1, 0), (5, 6, 2, 1), (6, 7, 3, 2), (7, 4, 0, 3), (0, 1, 2, 3), (7, 6, 5, 4)])
me_cube_008.materials.append(mat_rock1)
me_cube_008.use_remesh_preserve_volume = False
me_cube_008.use_remesh_preserve_attributes = False
me_cube_008.use_mirror_vertex_groups = False
me_cube_008.update()
me_cube_007 = bpy.data.meshes.new('Cube.007')
me_cube_007.from_pydata([(-1.492, 3.44, -0.06231), (-1.492, 3.296, -0.06231), (-1.636, 3.296, -0.06231), (-1.636, 3.44, -0.06231), (-1.492, 3.44, -0.2061), (-1.492, 3.296, -0.2061), (-1.636, 3.296, -0.2061), (-1.636, 3.44, -0.2061)], [], [(4, 5, 1, 0), (5, 6, 2, 1), (6, 7, 3, 2), (7, 4, 0, 3), (0, 1, 2, 3), (7, 6, 5, 4)])
me_cube_007.materials.append(mat_rock1)
me_cube_007.use_remesh_preserve_volume = False
me_cube_007.use_remesh_preserve_attributes = False
me_cube_007.use_mirror_vertex_groups = False
me_cube_007.update()
me_cube_006 = bpy.data.meshes.new('Cube.006')
me_cube_006.from_pydata([(-1.504, 2.767, 0.133), (-1.504, 2.623, 0.133), (-1.648, 2.623, 0.133), (-1.648, 2.767, 0.133), (-1.504, 2.767, -0.01086), (-1.504, 2.623, -0.01086), (-1.648, 2.623, -0.01086), (-1.648, 2.767, -0.01086)], [], [(4, 5, 1, 0), (5, 6, 2, 1), (6, 7, 3, 2), (7, 4, 0, 3), (0, 1, 2, 3), (7, 6, 5, 4)])
me_cube_006.materials.append(mat_rock1)
me_cube_006.use_remesh_preserve_volume = False
me_cube_006.use_remesh_preserve_attributes = False
me_cube_006.use_mirror_vertex_groups = False
me_cube_006.update()
me_cube_005 = bpy.data.meshes.new('Cube.005')
me_cube_005.from_pydata([(-1.504, 2.784, -0.2735), (-1.504, 2.64, -0.2735), (-1.648, 2.64, -0.2735), (-1.648, 2.784, -0.2735), (-1.504, 2.784, -0.4174), (-1.504, 2.64, -0.4174), (-1.648, 2.64, -0.4174), (-1.648, 2.784, -0.4174)], [], [(4, 5, 1, 0), (5, 6, 2, 1), (6, 7, 3, 2), (7, 4, 0, 3), (0, 1, 2, 3), (7, 6, 5, 4)])
me_cube_005.materials.append(mat_rock1)
me_cube_005.use_remesh_preserve_volume = False
me_cube_005.use_remesh_preserve_attributes = False
me_cube_005.use_mirror_vertex_groups = False
me_cube_005.update()
me_cube_004 = bpy.data.meshes.new('Cube.004')
me_cube_004.from_pydata([(-1.504, 2.299, -0.2735), (-1.504, 2.155, -0.2735), (-1.648, 2.155, -0.2735), (-1.648, 2.299, -0.2735), (-1.504, 2.299, -0.4174), (-1.504, 2.155, -0.4174), (-1.648, 2.155, -0.4174), (-1.648, 2.299, -0.4174)], [], [(4, 5, 1, 0), (5, 6, 2, 1), (6, 7, 3, 2), (7, 4, 0, 3), (0, 1, 2, 3), (7, 6, 5, 4)])
me_cube_004.materials.append(mat_rock1)
me_cube_004.use_remesh_preserve_volume = False
me_cube_004.use_remesh_preserve_attributes = False
me_cube_004.use_mirror_vertex_groups = False
me_cube_004.update()
me_cube_003 = bpy.data.meshes.new('Cube.003')
me_cube_003.from_pydata([(-1.504, 1.949, -0.1296), (-1.504, 1.806, -0.1296), (-1.648, 1.806, -0.1296), (-1.648, 1.949, -0.1296), (-1.504, 1.949, -0.2734), (-1.504, 1.806, -0.2734), (-1.648, 1.806, -0.2734), (-1.648, 1.949, -0.2734)], [], [(4, 5, 1, 0), (5, 6, 2, 1), (6, 7, 3, 2), (7, 4, 0, 3), (0, 1, 2, 3), (7, 6, 5, 4)])
me_cube_003.materials.append(mat_rock1)
me_cube_003.use_remesh_preserve_volume = False
me_cube_003.use_remesh_preserve_attributes = False
me_cube_003.use_mirror_vertex_groups = False
me_cube_003.update()
me_plane_046 = bpy.data.meshes.new('Plane.046')
me_plane_046.from_pydata([(-0.7906, -5.551, 1.017), (-0.7531, -5.576, 0.8881), (-0.8004, -5.528, 1.037), (-0.763, -5.553, 0.9083), (-0.7906, -5.218, 1.027), (-0.7531, -5.243, 0.898), (-0.8004, -5.195, 1.047), (-0.763, -5.22, 0.9182), (-0.7737, -5.05, 1.083), (-0.7363, -5.075, 0.9542), (-0.7836, -5.027, 1.103), (-0.7461, -5.052, 0.9744), (-0.7887, -4.279, 1.011), (-0.7512, -4.303, 0.8826), (-0.7986, -4.256, 1.032), (-0.7611, -4.28, 0.9028), (-0.9633, -4.957, 1.051), (-0.9258, -4.982, 0.9218), (-0.9732, -4.934, 1.071), (-0.9357, -4.959, 0.942), (-0.9652, -4.811, 1.066), (-0.9277, -4.835, 0.9371), (-0.975, -4.788, 1.086), (-0.9375, -4.812, 0.9574), (-0.9652, -4.659, 1.056), (-0.9277, -4.684, 0.9273), (-0.975, -4.636, 1.076), (-0.9375, -4.661, 0.9475), (-0.9652, -4.502, 1.092), (-0.9277, -4.526, 0.9633), (-0.975, -4.478, 1.112), (-0.9375, -4.503, 0.9835), (-0.9652, -4.326, 1.066), (-0.9277, -4.351, 0.9371), (-0.975, -4.303, 1.086), (-0.9375, -4.328, 0.9574), (-0.7737, -3.479, 1.083), (-0.7363, -3.504, 0.9542), (-0.7836, -3.456, 1.103), (-0.7461, -3.481, 0.9744), (-0.7906, -3.647, 1.027), (-0.7531, -3.672, 0.898), (-0.8004, -3.624, 1.047), (-0.763, -3.649, 0.9182), (-0.7906, -3.823, 1.053), (-0.7531, -3.848, 0.9242), (-0.8004, -3.8, 1.073), (-0.763, -3.825, 0.9444), (-0.7906, -3.98, 1.017), (-0.7531, -4.005, 0.8881), (-0.8004, -3.957, 1.037), (-0.763, -3.982, 0.9083), (-0.7906, -4.132, 1.027), (-0.7531, -4.157, 0.898), (-0.8004, -4.109, 1.047), (-0.763, -4.134, 0.9182), (-0.7906, -2.856, 1.027), (-0.7531, -2.881, 0.898), (-0.8004, -2.833, 1.047), (-0.763, -2.858, 0.9182), (-0.7906, -2.705, 1.017), (-0.7531, -2.729, 0.8881), (-0.8004, -2.681, 1.037), (-0.763, -2.706, 0.9083), (-0.7906, -2.547, 1.053), (-0.7531, -2.572, 0.9242), (-0.8004, -2.524, 1.073), (-0.763, -2.549, 0.9444), (-0.7906, -2.371, 1.027), (-0.7531, -2.396, 0.898), (-0.8004, -2.348, 1.047), (-0.763, -2.373, 0.9182), (-0.7737, -2.203, 1.083), (-0.7363, -2.228, 0.9542), (-0.7836, -2.18, 1.103), (-0.7461, -2.205, 0.9744), (-0.7906, -1.612, 1.027), (-0.7531, -1.637, 0.898), (-0.8004, -1.589, 1.047), (-0.763, -1.614, 0.9182), (-0.7906, -1.788, 1.053), (-0.7531, -1.812, 0.9242), (-0.8004, -1.765, 1.073), (-0.763, -1.789, 0.9444), (-0.7737, -1.444, 1.083), (-0.7363, -1.469, 0.9542), (-0.7836, -1.421, 1.103), (-0.7461, -1.446, 0.9744), (-0.7887, -1.497, 1.011), (-0.7512, -1.522, 0.8826), (-0.7986, -1.474, 1.032), (-0.7611, -1.499, 0.9028), (-0.7906, -1.351, 1.027), (-0.7531, -1.375, 0.898), (-0.8004, -1.328, 1.047), (-0.763, -1.352, 0.9182), (-0.7906, -1.199, 1.017), (-0.7531, -1.224, 0.8881), (-0.8004, -1.176, 1.037), (-0.763, -1.201, 0.9083), (-0.7906, -1.042, 1.053), (-0.7531, -1.066, 0.9242), (-0.8004, -1.019, 1.073), (-0.763, -1.043, 0.9444), (-0.7906, -0.8659, 1.027), (-0.7531, -0.8907, 0.898), (-0.8004, -0.8429, 1.047), (-0.763, -0.8676, 0.9182), (-0.7737, -0.6979, 1.083), (-0.7363, -0.7226, 0.9542), (-0.7836, -0.6748, 1.103), (-0.7461, -0.6996, 0.9744), (-0.7906, -1.945, 1.017), (-0.7531, -1.97, 0.8881), (-0.8004, -1.922, 1.037), (-0.763, -1.947, 0.9083), (-0.7906, -2.097, 1.027), (-0.7531, -2.122, 0.898), (-0.8004, -2.074, 1.047), (-0.763, -2.099, 0.9182), (-0.7887, -2.244, 1.011), (-0.7512, -2.268, 0.8826), (-0.7986, -2.22, 1.032), (-0.7611, -2.245, 0.9028), (-0.7737, -2.501, 1.083), (-0.7363, -2.525, 0.9542), (-0.7836, -2.477, 1.103), (-0.7461, -2.502, 0.9744), (-0.7906, -2.669, 1.027), (-0.7531, -2.693, 0.898), (-0.8004, -2.646, 1.047), (-0.763, -2.67, 0.9182), (-0.7906, -3.002, 1.017), (-0.7531, -3.026, 0.8881), (-0.8004, -2.979, 1.037), (-0.763, -3.003, 0.9083), (-0.7906, -3.153, 1.027), (-0.7531, -3.178, 0.898), (-0.8004, -3.13, 1.047), (-0.763, -3.155, 0.9182), (-0.7887, -3.3, 1.011), (-0.7512, -3.325, 0.8826), (-0.7986, -3.277, 1.032), (-0.7611, -3.302, 0.9028), (-0.9483, -4.158, 1.122), (-0.9108, -4.183, 0.9933), (-0.9582, -4.135, 1.142), (-0.9207, -4.16, 1.014), (-1.065, -5.149, 1.122), (-1.028, -5.174, 0.9933), (-1.075, -5.126, 1.142), (-1.038, -5.151, 1.014), (-1.082, -5.318, 1.066), (-1.045, -5.342, 0.9371), (-1.092, -5.294, 1.086), (-1.055, -5.319, 0.9574), (-0.7906, -5.394, 1.053), (-0.7531, -5.418, 0.9242), (-0.8004, -5.371, 1.073), (-0.763, -5.395, 0.9444), (-1.082, -5.493, 1.092), (-1.045, -5.518, 0.9633), (-1.092, -5.47, 1.112), (-1.055, -5.495, 0.9835), (-0.7196, -0.5196, 1.041), (-0.6821, -0.5443, 0.9118), (-0.7294, -0.4965, 1.061), (-0.6919, -0.5212, 0.932), (-0.7196, -0.1864, 1.05), (-0.6821, -0.2111, 0.9217), (-0.7294, -0.1634, 1.071), (-0.6919, -0.1881, 0.9419), (-0.7027, -0.01839, 1.107), (-0.6652, -0.04311, 0.9778), (-0.7126, 0.00468, 1.127), (-0.6751, -0.02004, 0.9981), (-0.7177, 0.7529, 1.035), (-0.6802, 0.7281, 0.9063), (-0.7275, 0.7759, 1.055), (-0.6901, 0.7512, 0.9265), (-0.8923, 0.07427, 1.074), (-0.8548, 0.04956, 0.9454), (-0.9021, 0.09734, 1.094), (-0.8647, 0.07263, 0.9656), (-0.8941, 0.2209, 1.09), (-0.8567, 0.1962, 0.9608), (-0.904, 0.244, 1.11), (-0.8665, 0.2193, 0.981), (-0.8941, 0.3725, 1.08), (-0.8567, 0.3478, 0.9509), (-0.904, 0.3956, 1.1), (-0.8665, 0.3709, 0.9711), (-0.8941, 0.53, 1.116), (-0.8567, 0.5053, 0.987), (-0.904, 0.5531, 1.136), (-0.8665, 0.5284, 1.007), (-0.8941, 0.7057, 1.09), (-0.8567, 0.681, 0.9608), (-0.904, 0.7287, 1.11), (-0.8665, 0.704, 0.981), (-0.7027, 1.552, 1.107), (-0.6652, 1.528, 0.9778), (-0.7126, 1.575, 1.127), (-0.6751, 1.551, 0.9981), (-0.7196, 1.384, 1.05), (-0.6821, 1.36, 0.9217), (-0.7294, 1.407, 1.071), (-0.6919, 1.383, 0.9419), (-0.7196, 1.209, 1.077), (-0.6821, 1.184, 0.9479), (-0.7294, 1.232, 1.097), (-0.6919, 1.207, 0.9681), (-0.7196, 1.051, 1.041), (-0.6821, 1.026, 0.9118), (-0.7294, 1.074, 1.061), (-0.6919, 1.049, 0.932), (-0.7196, 0.8995, 1.05), (-0.6821, 0.8748, 0.9217), (-0.7294, 0.9226, 1.071), (-0.6919, 0.8978, 0.9419), (-0.7196, 2.175, 1.05), (-0.6821, 2.151, 0.9217), (-0.7294, 2.198, 1.071), (-0.6919, 2.174, 0.9419), (-0.7196, 2.327, 1.041), (-0.6821, 2.302, 0.9118), (-0.7294, 2.35, 1.061), (-0.6919, 2.325, 0.932), (-0.7196, 2.485, 1.077), (-0.6821, 2.46, 0.9479), (-0.7294, 2.508, 1.097), (-0.6919, 2.483, 0.9681), (-0.7196, 2.66, 1.05), (-0.6821, 2.635, 0.9217), (-0.7294, 2.683, 1.071), (-0.6919, 2.659, 0.9419), (-0.7027, 2.828, 1.107), (-0.6652, 2.804, 0.9778), (-0.7126, 2.851, 1.127), (-0.6751, 2.827, 0.9981), (-0.7196, 3.419, 1.05), (-0.6821, 3.395, 0.9217), (-0.7294, 3.442, 1.071), (-0.6919, 3.418, 0.9419), (-0.7196, 3.244, 1.077), (-0.6821, 3.219, 0.9479), (-0.7294, 3.267, 1.097), (-0.6919, 3.242, 0.9681), (-0.7027, 3.587, 1.107), (-0.6652, 3.563, 0.9778), (-0.7126, 3.611, 1.127), (-0.6751, 3.586, 0.9981), (-0.7177, 3.534, 1.035), (-0.6802, 3.51, 0.9063), (-0.7275, 3.557, 1.055), (-0.6901, 3.533, 0.9265), (-0.7196, 3.681, 1.05), (-0.6821, 3.656, 0.9217), (-0.7294, 3.704, 1.071), (-0.6919, 3.679, 0.9419), (-0.7196, 3.832, 1.041), (-0.6821, 3.808, 0.9118), (-0.7294, 3.856, 1.061), (-0.6919, 3.831, 0.932), (-0.7196, 3.99, 1.077), (-0.6821, 3.965, 0.9479), (-0.7294, 4.013, 1.097), (-0.6919, 3.988, 0.9681), (-0.7196, 4.166, 1.05), (-0.6821, 4.141, 0.9217), (-0.7294, 4.189, 1.071), (-0.6919, 4.164, 0.9419), (-0.7027, 4.334, 1.107), (-0.6652, 4.309, 0.9778), (-0.7126, 4.357, 1.127), (-0.6751, 4.332, 0.9981), (-0.7196, 3.086, 1.041), (-0.6821, 3.062, 0.9118), (-0.7294, 3.109, 1.061), (-0.6919, 3.085, 0.932), (-0.7196, 2.935, 1.05), (-0.6821, 2.91, 0.9217), (-0.7294, 2.958, 1.071), (-0.6919, 2.933, 0.9419), (-0.7177, 2.788, 1.035), (-0.6802, 2.763, 0.9063), (-0.7275, 2.811, 1.055), (-0.6901, 2.786, 0.9265), (-0.7027, 2.531, 1.107), (-0.6652, 2.506, 0.9778), (-0.7126, 2.554, 1.127), (-0.6751, 2.529, 0.9981), (-0.7196, 2.363, 1.05), (-0.6821, 2.338, 0.9217), (-0.7294, 2.386, 1.071), (-0.6919, 2.361, 0.9419), (-0.7196, 2.03, 1.041), (-0.6821, 2.005, 0.9118), (-0.7294, 2.053, 1.061), (-0.6919, 2.028, 0.932), (-0.7196, 1.878, 1.05), (-0.6821, 1.854, 0.9217), (-0.7294, 1.901, 1.071), (-0.6919, 1.877, 0.9419), (-0.7177, 1.732, 1.035), (-0.6802, 1.707, 0.9063), (-0.7275, 1.755, 1.055), (-0.6901, 1.73, 0.9265), (-0.8773, 0.8737, 1.146), (-0.8398, 0.849, 1.017), (-0.8871, 0.8968, 1.166), (-0.8497, 0.8721, 1.037), (-0.9943, -0.1179, 1.146), (-0.9569, -0.1426, 1.017), (-1.004, -0.09484, 1.166), (-0.9667, -0.1196, 1.037), (-1.011, -0.2859, 1.09), (-0.9737, -0.3107, 0.9608), (-1.021, -0.2629, 1.11), (-0.9836, -0.2876, 0.981), (-0.7196, -0.3621, 1.077), (-0.6821, -0.3868, 0.9479), (-0.7294, -0.339, 1.097), (-0.6919, -0.3637, 0.9681), (-1.011, -0.4616, 1.116), (-0.9737, -0.4863, 0.987), (-1.021, -0.4385, 1.136), (-0.9836, -0.4632, 1.007)], [], [(2, 3, 1, 0), (6, 7, 5, 4), (10, 11, 9, 8), (14, 15, 13, 12), (18, 19, 17, 16), (22, 23, 21, 20), (26, 27, 25, 24), (30, 31, 29, 28), (34, 35, 33, 32), (38, 39, 37, 36), (42, 43, 41, 40), (46, 47, 45, 44), (50, 51, 49, 48), (54, 55, 53, 52), (58, 59, 57, 56), (62, 63, 61, 60), (66, 67, 65, 64), (70, 71, 69, 68), (74, 75, 73, 72), (78, 79, 77, 76), (82, 83, 81, 80), (86, 87, 85, 84), (90, 91, 89, 88), (94, 95, 93, 92), (98, 99, 97, 96), (102, 103, 101, 100), (106, 107, 105, 104), (110, 111, 109, 108), (114, 115, 113, 112), (118, 119, 117, 116), (122, 123, 121, 120), (126, 127, 125, 124), (130, 131, 129, 128), (134, 135, 133, 132), (138, 139, 137, 136), (142, 143, 141, 140), (146, 147, 145, 144), (150, 151, 149, 148), (154, 155, 153, 152), (158, 159, 157, 156), (162, 163, 161, 160), (166, 167, 165, 164), (170, 171, 169, 168), (174, 175, 173, 172), (178, 179, 177, 176), (182, 183, 181, 180), (186, 187, 185, 184), (190, 191, 189, 188), (194, 195, 193, 192), (198, 199, 197, 196), (202, 203, 201, 200), (206, 207, 205, 204), (210, 211, 209, 208), (214, 215, 213, 212), (218, 219, 217, 216), (222, 223, 221, 220), (226, 227, 225, 224), (230, 231, 229, 228), (234, 235, 233, 232), (238, 239, 237, 236), (242, 243, 241, 240), (246, 247, 245, 244), (250, 251, 249, 248), (254, 255, 253, 252), (258, 259, 257, 256), (262, 263, 261, 260), (266, 267, 265, 264), (270, 271, 269, 268), (274, 275, 273, 272), (278, 279, 277, 276), (282, 283, 281, 280), (286, 287, 285, 284), (290, 291, 289, 288), (294, 295, 293, 292), (298, 299, 297, 296), (302, 303, 301, 300), (306, 307, 305, 304), (310, 311, 309, 308), (314, 315, 313, 312), (318, 319, 317, 316), (322, 323, 321, 320), (326, 327, 325, 324)])
me_plane_046.materials.append(mat_grass)
me_plane_046.use_remesh_preserve_volume = False
me_plane_046.use_remesh_preserve_attributes = False
me_plane_046.use_mirror_vertex_groups = False
me_plane_046.update()
me_plane_036 = bpy.data.meshes.new('Plane.036')
me_plane_036.from_pydata([(-0.7177, 2.029, 1.035), (-0.6802, 2.004, 0.9063), (-0.7275, 2.052, 1.055), (-0.6901, 2.027, 0.9265)], [], [(2, 3, 1, 0)])
me_plane_036.materials.append(mat_grass)
me_plane_036.use_remesh_preserve_volume = False
me_plane_036.use_remesh_preserve_attributes = False
me_plane_036.use_mirror_vertex_groups = False
me_plane_036.update()
me_plane_016 = bpy.data.meshes.new('Plane.016')
me_plane_016.from_pydata([(-0.7196, 2.187, 1.077), (-0.6821, 2.163, 0.9479), (-0.7294, 2.21, 1.097), (-0.6919, 2.186, 0.9681)], [], [(2, 3, 1, 0)])
me_plane_016.materials.append(mat_grass)
me_plane_016.use_remesh_preserve_volume = False
me_plane_016.use_remesh_preserve_attributes = False
me_plane_016.use_mirror_vertex_groups = False
me_plane_016.update()
me_cube_001 = bpy.data.meshes.new('Cube.001')
me_cube_001.from_pydata([(-1.548, 3.151, -0.2271), (-1.548, 3.007, -0.2271), (-1.692, 3.007, -0.2271), (-1.692, 3.151, -0.2271), (-1.548, 3.151, -0.3709), (-1.548, 3.007, -0.3709), (-1.692, 3.007, -0.3709), (-1.692, 3.151, -0.3709)], [], [(4, 5, 1, 0), (5, 6, 2, 1), (6, 7, 3, 2), (7, 4, 0, 3), (0, 1, 2, 3), (7, 6, 5, 4)])
me_cube_001.materials.append(mat_rock1)
me_cube_001.use_remesh_preserve_volume = False
me_cube_001.use_remesh_preserve_attributes = False
me_cube_001.use_mirror_vertex_groups = False
me_cube_001.update()

# ---- objects
ob_rock_1_077 = bpy.data.objects.new('Rock_1.077', me_cube_084)
ob_rock_1_076 = bpy.data.objects.new('Rock_1.076', me_cube_083)
ob_rock_1_075 = bpy.data.objects.new('Rock_1.075', me_cube_082)
ob_rock_1_074 = bpy.data.objects.new('Rock_1.074', me_cube_081)
ob_rock_1_073 = bpy.data.objects.new('Rock_1.073', me_cube_080)
ob_rock_1_072 = bpy.data.objects.new('Rock_1.072', me_cube_079)
ob_rock_1_071 = bpy.data.objects.new('Rock_1.071', me_cube_078)
ob_rock_1_070 = bpy.data.objects.new('Rock_1.070', me_cube_077)
ob_rock_1_069 = bpy.data.objects.new('Rock_1.069', me_cube_076)
ob_rock_1_068 = bpy.data.objects.new('Rock_1.068', me_cube_075)
ob_rock_1_067 = bpy.data.objects.new('Rock_1.067', me_cube_074)
ob_rock_1_066 = bpy.data.objects.new('Rock_1.066', me_cube_073)
ob_rock_1_065 = bpy.data.objects.new('Rock_1.065', me_cube_072)
ob_rock_1_064 = bpy.data.objects.new('Rock_1.064', me_cube_071)
ob_rock_1_063 = bpy.data.objects.new('Rock_1.063', me_cube_070)
ob_rock_1_062 = bpy.data.objects.new('Rock_1.062', me_cube_069)
ob_rock_1_061 = bpy.data.objects.new('Rock_1.061', me_cube_068)
ob_rock_1_060 = bpy.data.objects.new('Rock_1.060', me_cube_067)
ob_rock_1_059 = bpy.data.objects.new('Rock_1.059', me_cube_066)
ob_rock_1_058 = bpy.data.objects.new('Rock_1.058', me_cube_065)
ob_ground_006 = bpy.data.objects.new('Ground.006', me_cube_064)
ob_rock_1_057 = bpy.data.objects.new('Rock_1.057', me_cube_060)
ob_rock_1_056 = bpy.data.objects.new('Rock_1.056', me_cube_059)
ob_rock_1_055 = bpy.data.objects.new('Rock_1.055', me_cube_058)
ob_rock_1_054 = bpy.data.objects.new('Rock_1.054', me_cube_057)
ob_rock_1_053 = bpy.data.objects.new('Rock_1.053', me_cube_056)
ob_rock_1_052 = bpy.data.objects.new('Rock_1.052', me_cube_055)
ob_rock_1_051 = bpy.data.objects.new('Rock_1.051', me_cube_054)
ob_rock_1_050 = bpy.data.objects.new('Rock_1.050', me_cube_053)
ob_rock_1_049 = bpy.data.objects.new('Rock_1.049', me_cube_052)
ob_rock_1_048 = bpy.data.objects.new('Rock_1.048', me_cube_051)
ob_rock_1_047 = bpy.data.objects.new('Rock_1.047', me_cube_050)
ob_rock_1_046 = bpy.data.objects.new('Rock_1.046', me_cube_049)
ob_rock_1_045 = bpy.data.objects.new('Rock_1.045', me_cube_048)
ob_rock_1_044 = bpy.data.objects.new('Rock_1.044', me_cube_047)
ob_rock_1_043 = bpy.data.objects.new('Rock_1.043', me_cube_046)
ob_rock_1_042 = bpy.data.objects.new('Rock_1.042', me_cube_045)
ob_rock_1_041 = bpy.data.objects.new('Rock_1.041', me_cube_044)
ob_rock_1_040 = bpy.data.objects.new('Rock_1.040', me_cube_043)
ob_rock_1_039 = bpy.data.objects.new('Rock_1.039', me_cube_042)
ob_rock_1_038 = bpy.data.objects.new('Rock_1.038', me_cube_041)
ob_rock_1_037 = bpy.data.objects.new('Rock_1.037', me_cube_040)
ob_rock_1_036 = bpy.data.objects.new('Rock_1.036', me_cube_039)
ob_rock_1_035 = bpy.data.objects.new('Rock_1.035', me_cube_038)
ob_rock_1_034 = bpy.data.objects.new('Rock_1.034', me_cube_037)
ob_rock_1_033 = bpy.data.objects.new('Rock_1.033', me_cube_036)
ob_rock_1_032 = bpy.data.objects.new('Rock_1.032', me_cube_035)
ob_rock_1_031 = bpy.data.objects.new('Rock_1.031', me_cube_034)
ob_rock_1_030 = bpy.data.objects.new('Rock_1.030', me_cube_033)
ob_rock_1_029 = bpy.data.objects.new('Rock_1.029', me_cube_030)
ob_rock_1_028 = bpy.data.objects.new('Rock_1.028', me_cube_029)
ob_rock_1_027 = bpy.data.objects.new('Rock_1.027', me_cube_028)
ob_rock_1_026 = bpy.data.objects.new('Rock_1.026', me_cube_027)
ob_rock_1_025 = bpy.data.objects.new('Rock_1.025', me_cube_026)
ob_rock_1_024 = bpy.data.objects.new('Rock_1.024', me_cube_025)
ob_rock_1_023 = bpy.data.objects.new('Rock_1.023', me_cube_024)
ob_rock_1_022 = bpy.data.objects.new('Rock_1.022', me_cube_023)
ob_rock_1_021 = bpy.data.objects.new('Rock_1.021', me_cube_022)
ob_rock_1_020 = bpy.data.objects.new('Rock_1.020', me_cube_021)
ob_rock_1_019 = bpy.data.objects.new('Rock_1.019', me_cube_020)
ob_rock_1_018 = bpy.data.objects.new('Rock_1.018', me_cube_019)
ob_rock_1_017 = bpy.data.objects.new('Rock_1.017', me_cube_018)
ob_rock_1_016 = bpy.data.objects.new('Rock_1.016', me_cube_017)
ob_rock_1_015 = bpy.data.objects.new('Rock_1.015', me_cube_002)
ob_rock_1_014 = bpy.data.objects.new('Rock_1.014', me_cube_016)
ob_rock_1_013 = bpy.data.objects.new('Rock_1.013', me_cube_015)
ob_rock_1_012 = bpy.data.objects.new('Rock_1.012', me_cube_014)
ob_rock_1_011 = bpy.data.objects.new('Rock_1.011', me_cube_013)
ob_rock_1_010 = bpy.data.objects.new('Rock_1.010', me_cube_012)
ob_rock_1_009 = bpy.data.objects.new('Rock_1.009', me_cube_011)
ob_rock_1_008 = bpy.data.objects.new('Rock_1.008', me_cube_010)
ob_rock_1_007 = bpy.data.objects.new('Rock_1.007', me_cube_009)
ob_rock_1_006 = bpy.data.objects.new('Rock_1.006', me_cube_008)
ob_rock_1_005 = bpy.data.objects.new('Rock_1.005', me_cube_007)
ob_rock_1_004 = bpy.data.objects.new('Rock_1.004', me_cube_006)
ob_rock_1_003 = bpy.data.objects.new('Rock_1.003', me_cube_005)
ob_rock_1_002 = bpy.data.objects.new('Rock_1.002', me_cube_004)
ob_rock_1_001 = bpy.data.objects.new('Rock_1.001', me_cube_003)
ob_grass_1_045 = bpy.data.objects.new('Grass_1.045', me_plane_046)
ob_grass_1_035 = bpy.data.objects.new('Grass_1.035', me_plane_036)
ob_grass_1_015 = bpy.data.objects.new('Grass_1.015', me_plane_016)
ob_rock_1 = bpy.data.objects.new('Rock_1', me_cube_001)
ob_lamp = bpy.data.objects.new('Lamp', light_lamp)
ob_camera = bpy.data.objects.new('Camera', cam_camera)

# ---- transforms, parenting, visibility, modifiers, constraints
ob_rock_1_077.location = (0.0, 0.0, 0.0)
ob_rock_1_077.lineart.crease_threshold = 0.0
ob_rock_1_076.location = (0.0, 0.0, 0.0)
ob_rock_1_076.lineart.crease_threshold = 0.0
ob_rock_1_075.location = (0.0, 0.0, 0.0)
ob_rock_1_075.lineart.crease_threshold = 0.0
ob_rock_1_074.location = (0.0, 0.0, 0.0)
ob_rock_1_074.lineart.crease_threshold = 0.0
ob_rock_1_073.location = (0.0, 0.0, 0.0)
ob_rock_1_073.lineart.crease_threshold = 0.0
ob_rock_1_072.location = (0.0, 0.0, 0.0)
ob_rock_1_072.lineart.crease_threshold = 0.0
ob_rock_1_071.location = (0.0, 0.0, 0.0)
ob_rock_1_071.lineart.crease_threshold = 0.0
ob_rock_1_070.location = (0.0, 0.0, 0.0)
ob_rock_1_070.lineart.crease_threshold = 0.0
ob_rock_1_069.location = (0.0, 0.0, 0.0)
ob_rock_1_069.lineart.crease_threshold = 0.0
ob_rock_1_068.location = (0.0, 0.0, 0.0)
ob_rock_1_068.lineart.crease_threshold = 0.0
ob_rock_1_067.location = (0.0, 0.0, 0.0)
ob_rock_1_067.lineart.crease_threshold = 0.0
ob_rock_1_066.location = (0.0, 0.0, 0.0)
ob_rock_1_066.lineart.crease_threshold = 0.0
ob_rock_1_065.location = (0.0, 0.0, 0.0)
ob_rock_1_065.lineart.crease_threshold = 0.0
ob_rock_1_064.location = (0.0, 0.0, 0.0)
ob_rock_1_064.lineart.crease_threshold = 0.0
ob_rock_1_063.location = (0.0, 0.0, 0.0)
ob_rock_1_063.lineart.crease_threshold = 0.0
ob_rock_1_062.location = (0.0, 0.0, 0.0)
ob_rock_1_062.lineart.crease_threshold = 0.0
ob_rock_1_061.location = (0.0, 0.0, 0.0)
ob_rock_1_061.lineart.crease_threshold = 0.0
ob_rock_1_060.location = (0.0, 0.0, 0.0)
ob_rock_1_060.lineart.crease_threshold = 0.0
ob_rock_1_059.location = (0.0, 0.0, 0.0)
ob_rock_1_059.lineart.crease_threshold = 0.0
ob_rock_1_058.location = (0.0, 0.0, 0.0)
ob_rock_1_058.lineart.crease_threshold = 0.0
ob_ground_006.location = (0.0, 0.0, 0.0)
ob_ground_006.lock_rotations_4d = False
ob_ground_006.empty_display_type = 'ARROWS'
ob_ground_006.lineart.crease_threshold = 0.0
ob_rock_1_057.location = (0.0, 0.0, 0.0)
ob_rock_1_057.lineart.crease_threshold = 0.0
ob_rock_1_056.location = (0.0, 0.0, 0.0)
ob_rock_1_056.lineart.crease_threshold = 0.0
ob_rock_1_055.location = (0.0, 0.0, 0.0)
ob_rock_1_055.lineart.crease_threshold = 0.0
ob_rock_1_054.location = (0.0, 0.0, 0.0)
ob_rock_1_054.lineart.crease_threshold = 0.0
ob_rock_1_053.location = (0.0, 0.0, 0.0)
ob_rock_1_053.lineart.crease_threshold = 0.0
ob_rock_1_052.location = (0.0, 0.0, 0.0)
ob_rock_1_052.lineart.crease_threshold = 0.0
ob_rock_1_051.location = (0.0, 0.0, 0.0)
ob_rock_1_051.lineart.crease_threshold = 0.0
ob_rock_1_050.location = (0.0, 0.0, 0.0)
ob_rock_1_050.lineart.crease_threshold = 0.0
ob_rock_1_049.location = (0.0, 0.0, 0.0)
ob_rock_1_049.lineart.crease_threshold = 0.0
ob_rock_1_048.location = (0.0, 0.0, 0.0)
ob_rock_1_048.lineart.crease_threshold = 0.0
ob_rock_1_047.location = (0.0, 0.0, 0.0)
ob_rock_1_047.lineart.crease_threshold = 0.0
ob_rock_1_046.location = (0.0, 0.0, 0.0)
ob_rock_1_046.lineart.crease_threshold = 0.0
ob_rock_1_045.location = (0.0, 0.0, 0.0)
ob_rock_1_045.lineart.crease_threshold = 0.0
ob_rock_1_044.location = (0.0, 0.0, 0.0)
ob_rock_1_044.lineart.crease_threshold = 0.0
ob_rock_1_043.location = (0.0, 0.0, 0.0)
ob_rock_1_043.lineart.crease_threshold = 0.0
ob_rock_1_042.location = (0.0, 0.0, 0.0)
ob_rock_1_042.lineart.crease_threshold = 0.0
ob_rock_1_041.location = (0.0, 0.0, 0.0)
ob_rock_1_041.lineart.crease_threshold = 0.0
ob_rock_1_040.location = (0.0, 0.0, 0.0)
ob_rock_1_040.lineart.crease_threshold = 0.0
ob_rock_1_039.location = (0.0, 0.0, 0.0)
ob_rock_1_039.lineart.crease_threshold = 0.0
ob_rock_1_038.location = (0.0, 0.0, 0.0)
ob_rock_1_038.lineart.crease_threshold = 0.0
ob_rock_1_037.location = (0.0, 0.0, 0.0)
ob_rock_1_037.lineart.crease_threshold = 0.0
ob_rock_1_036.location = (0.0, 0.0, 0.0)
ob_rock_1_036.lineart.crease_threshold = 0.0
ob_rock_1_035.location = (0.0, 0.0, 0.0)
ob_rock_1_035.lineart.crease_threshold = 0.0
ob_rock_1_034.location = (0.0, 0.0, 0.0)
ob_rock_1_034.lineart.crease_threshold = 0.0
ob_rock_1_033.location = (0.0, 0.0, 0.0)
ob_rock_1_033.lineart.crease_threshold = 0.0
ob_rock_1_032.location = (0.0, 0.0, 0.0)
ob_rock_1_032.lineart.crease_threshold = 0.0
ob_rock_1_031.location = (0.0, 0.0, 0.0)
ob_rock_1_031.lineart.crease_threshold = 0.0
ob_rock_1_030.location = (0.0, 0.0, 0.0)
ob_rock_1_030.lineart.crease_threshold = 0.0
ob_rock_1_029.location = (0.0, 0.0, 0.0)
ob_rock_1_029.lineart.crease_threshold = 0.0
ob_rock_1_028.location = (0.0, 0.0, 0.0)
ob_rock_1_028.lineart.crease_threshold = 0.0
ob_rock_1_027.location = (0.0, 0.0, 0.0)
ob_rock_1_027.lineart.crease_threshold = 0.0
ob_rock_1_026.location = (0.0, 0.0, 0.0)
ob_rock_1_026.lineart.crease_threshold = 0.0
ob_rock_1_025.location = (0.0, 0.0, 0.0)
ob_rock_1_025.lineart.crease_threshold = 0.0
ob_rock_1_024.location = (0.0, 0.0, 0.0)
ob_rock_1_024.lineart.crease_threshold = 0.0
ob_rock_1_023.location = (0.0, 0.0, 0.0)
ob_rock_1_023.lineart.crease_threshold = 0.0
ob_rock_1_022.location = (0.0, 0.0, 0.0)
ob_rock_1_022.lineart.crease_threshold = 0.0
ob_rock_1_021.location = (0.0, 0.0, 0.0)
ob_rock_1_021.lineart.crease_threshold = 0.0
ob_rock_1_020.location = (0.0, 0.0, 0.0)
ob_rock_1_020.lineart.crease_threshold = 0.0
ob_rock_1_019.location = (0.0, 0.0, 0.0)
ob_rock_1_019.lineart.crease_threshold = 0.0
ob_rock_1_018.location = (0.0, 0.0, 0.0)
ob_rock_1_018.lineart.crease_threshold = 0.0
ob_rock_1_017.location = (0.0, 0.0, 0.0)
ob_rock_1_017.lineart.crease_threshold = 0.0
ob_rock_1_016.location = (0.0, 0.0, 0.0)
ob_rock_1_016.lineart.crease_threshold = 0.0
ob_rock_1_015.location = (0.0, 0.0, 0.0)
ob_rock_1_015.lineart.crease_threshold = 0.0
ob_rock_1_014.location = (0.0, 0.0, 0.0)
ob_rock_1_014.lineart.crease_threshold = 0.0
ob_rock_1_013.location = (0.0, 0.0, 0.0)
ob_rock_1_013.lineart.crease_threshold = 0.0
ob_rock_1_012.location = (0.0, 0.0, 0.0)
ob_rock_1_012.lineart.crease_threshold = 0.0
ob_rock_1_011.location = (0.0, 0.0, 0.0)
ob_rock_1_011.lineart.crease_threshold = 0.0
ob_rock_1_010.location = (0.0, 0.0, 0.0)
ob_rock_1_010.lineart.crease_threshold = 0.0
ob_rock_1_009.location = (0.0, 0.0, 0.0)
ob_rock_1_009.lineart.crease_threshold = 0.0
ob_rock_1_008.location = (0.0, 0.0, 0.0)
ob_rock_1_008.lineart.crease_threshold = 0.0
ob_rock_1_007.location = (0.0, 0.0, 0.0)
ob_rock_1_007.lineart.crease_threshold = 0.0
ob_rock_1_006.location = (0.0, 0.0, 0.0)
ob_rock_1_006.lineart.crease_threshold = 0.0
ob_rock_1_005.location = (0.0, 0.0, 0.0)
ob_rock_1_005.lineart.crease_threshold = 0.0
ob_rock_1_004.location = (0.0, 0.0, 0.0)
ob_rock_1_004.lineart.crease_threshold = 0.0
ob_rock_1_003.location = (0.0, 0.0, 0.0)
ob_rock_1_003.lineart.crease_threshold = 0.0
ob_rock_1_002.location = (0.0, 0.0, 0.0)
ob_rock_1_002.lineart.crease_threshold = 0.0
ob_rock_1_001.location = (0.0, 0.0, 0.0)
ob_rock_1_001.lineart.crease_threshold = 0.0
ob_grass_1_045.location = (0.0, 0.0, 0.0)
ob_grass_1_045.lineart.crease_threshold = 0.0
ob_grass_1_035.location = (0.0, 0.0, 0.0)
ob_grass_1_035.lineart.crease_threshold = 0.0
ob_grass_1_015.location = (0.0, 0.0, 0.0)
ob_grass_1_015.lineart.crease_threshold = 0.0
ob_rock_1.location = (0.0, 0.0, 0.0)
ob_rock_1.lineart.crease_threshold = 0.0
ob_lamp.location = (4.076, 1.005, 5.904)
ob_lamp.rotation_euler = (0.6503, 0.05522, 1.866)
ob_lamp.lock_rotations_4d = False
ob_lamp.empty_display_type = 'ARROWS'
ob_lamp.color = (0.0, 0.0, 0.0, 0.0)
ob_lamp.lineart.crease_threshold = 0.0
ob_camera.location = (7.481, -6.508, 5.344)
ob_camera.rotation_euler = (1.109, 0.01082, 0.8149)
ob_camera.lock_rotations_4d = False
ob_camera.empty_display_type = 'ARROWS'
ob_camera.color = (0.0, 0.0, 0.0, 0.0)
ob_camera.display_type = 'WIRE'
ob_camera.lineart.crease_threshold = 0.0

# ---- collection membership
col_collection_1.objects.link(ob_rock_1_077)
col_collection_1.objects.link(ob_rock_1_076)
col_collection_1.objects.link(ob_rock_1_075)
col_collection_1.objects.link(ob_rock_1_074)
col_collection_1.objects.link(ob_rock_1_073)
col_collection_1.objects.link(ob_rock_1_072)
col_collection_1.objects.link(ob_rock_1_071)
col_collection_1.objects.link(ob_rock_1_070)
col_collection_1.objects.link(ob_rock_1_069)
col_collection_1.objects.link(ob_rock_1_068)
col_collection_1.objects.link(ob_rock_1_067)
col_collection_1.objects.link(ob_rock_1_066)
col_collection_1.objects.link(ob_rock_1_065)
col_collection_1.objects.link(ob_rock_1_064)
col_collection_1.objects.link(ob_rock_1_063)
col_collection_1.objects.link(ob_rock_1_062)
col_collection_1.objects.link(ob_rock_1_061)
col_collection_1.objects.link(ob_rock_1_060)
col_collection_1.objects.link(ob_rock_1_059)
col_collection_1.objects.link(ob_rock_1_058)
col_collection_1.objects.link(ob_ground_006)
col_collection_1.objects.link(ob_rock_1_057)
col_collection_1.objects.link(ob_rock_1_056)
col_collection_1.objects.link(ob_rock_1_055)
col_collection_1.objects.link(ob_rock_1_054)
col_collection_1.objects.link(ob_rock_1_053)
col_collection_1.objects.link(ob_rock_1_052)
col_collection_1.objects.link(ob_rock_1_051)
col_collection_1.objects.link(ob_rock_1_050)
col_collection_1.objects.link(ob_rock_1_049)
col_collection_1.objects.link(ob_rock_1_048)
col_collection_1.objects.link(ob_rock_1_047)
col_collection_1.objects.link(ob_rock_1_046)
col_collection_1.objects.link(ob_rock_1_045)
col_collection_1.objects.link(ob_rock_1_044)
col_collection_1.objects.link(ob_rock_1_043)
col_collection_1.objects.link(ob_rock_1_042)
col_collection_1.objects.link(ob_rock_1_041)
col_collection_1.objects.link(ob_rock_1_040)
col_collection_1.objects.link(ob_rock_1_039)
col_collection_1.objects.link(ob_rock_1_038)
col_collection_1.objects.link(ob_rock_1_037)
col_collection_1.objects.link(ob_rock_1_036)
col_collection_1.objects.link(ob_rock_1_035)
col_collection_1.objects.link(ob_rock_1_034)
col_collection_1.objects.link(ob_rock_1_033)
col_collection_1.objects.link(ob_rock_1_032)
col_collection_1.objects.link(ob_rock_1_031)
col_collection_1.objects.link(ob_rock_1_030)
col_collection_1.objects.link(ob_rock_1_029)
col_collection_1.objects.link(ob_rock_1_028)
col_collection_1.objects.link(ob_rock_1_027)
col_collection_1.objects.link(ob_rock_1_026)
col_collection_1.objects.link(ob_rock_1_025)
col_collection_1.objects.link(ob_rock_1_024)
col_collection_1.objects.link(ob_rock_1_023)
col_collection_1.objects.link(ob_rock_1_022)
col_collection_1.objects.link(ob_rock_1_021)
col_collection_1.objects.link(ob_rock_1_020)
col_collection_1.objects.link(ob_rock_1_019)
col_collection_1.objects.link(ob_rock_1_018)
col_collection_1.objects.link(ob_rock_1_017)
col_collection_1.objects.link(ob_rock_1_016)
col_collection_1.objects.link(ob_rock_1_015)
col_collection_1.objects.link(ob_rock_1_014)
col_collection_1.objects.link(ob_rock_1_013)
col_collection_1.objects.link(ob_rock_1_012)
col_collection_1.objects.link(ob_rock_1_011)
col_collection_1.objects.link(ob_rock_1_010)
col_collection_1.objects.link(ob_rock_1_009)
col_collection_1.objects.link(ob_rock_1_008)
col_collection_1.objects.link(ob_rock_1_007)
col_collection_1.objects.link(ob_rock_1_006)
col_collection_1.objects.link(ob_rock_1_005)
col_collection_1.objects.link(ob_rock_1_004)
col_collection_1.objects.link(ob_rock_1_003)
col_collection_1.objects.link(ob_rock_1_002)
col_collection_1.objects.link(ob_rock_1_001)
col_collection_1.objects.link(ob_grass_1_045)
col_collection_1.objects.link(ob_grass_1_035)
col_collection_1.objects.link(ob_grass_1_015)
col_collection_1.objects.link(ob_rock_1)
col_collection_1.objects.link(ob_lamp)
col_collection_1.objects.link(ob_camera)

# ---- scene / render settings (as saved in the file)
scene.camera = ob_camera
scene.frame_start = 1; scene.frame_end = 250; scene.frame_set(1)
scene.render.engine = 'BLENDER_EEVEE_NEXT'
scene.render.image_settings.color_mode = 'RGB'
scene.render.image_settings.compression = 90
scene.render.resolution_percentage = 50
scene.render.dither_intensity = 0.0
scene.render.bake_margin = 2
scene.render.bake_bias = 0.0
scene.cycles.use_denoising = False
scene.cycles.samples = 10
scene.cycles.sampling_pattern = 'TABULATED_SOBOL'
scene.cycles.light_sampling_threshold = 0.0
scene.cycles.use_adaptive_sampling = False
scene.cycles.use_light_tree = False
scene.cycles.blur_glossy = 0.0
scene.cycles.volume_bounces = 1
scene.cycles.pixel_filter_type = 'GAUSSIAN'
scene.cycles.sample_clamp_indirect = 0.0
scene.view_settings.view_transform = 'Standard'
bpy.context.view_layer.update()
